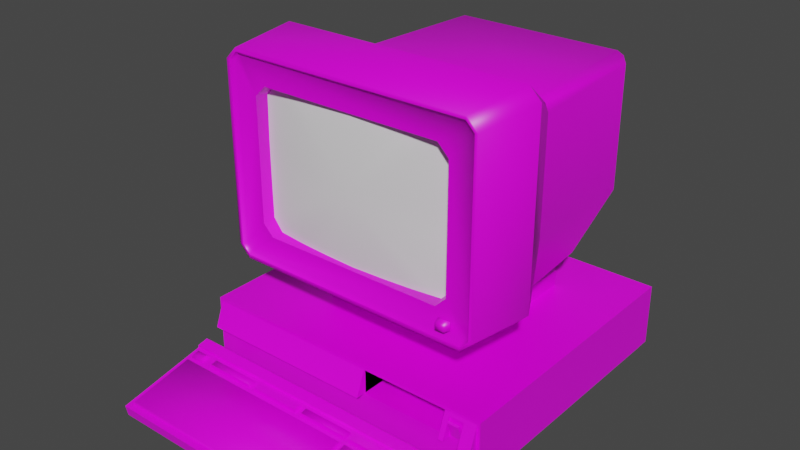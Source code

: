 # Source: 1980Computer.blend  (saved by Blender 2.91.10; exported with 4.5.12 LTS)
import bpy
from mathutils import Matrix  # noqa: F401  (used for matrix-valued properties, if any)

bpy.ops.wm.read_factory_settings(use_empty=True)
scene = bpy.context.scene
scene.name = 'Scene'

# ---- collections
col_collection = bpy.data.collections.new('Collection'); scene.collection.children.link(col_collection)

# ---- images (referenced by path relative to the original .blend; pixels are not part of the script)
import os
ASSET_DIR = os.environ.get("B2B_ASSET_DIR", "")  # directory of the original .blend (textures are referenced by path, not embedded)
HERE = os.path.dirname(os.path.abspath(__file__))  # packed textures are extracted next to this script under _unpacked/

def load_image(name, relpath, width, height, colorspace="sRGB"):
    """Load a texture the original file referenced (path relative to the .blend, or extracted next to this script)."""
    p = next((c for c in (os.path.join(HERE, relpath), os.path.join(ASSET_DIR, relpath)) if relpath and os.path.exists(c)), "")
    if p:
        img = bpy.data.images.load(p, check_existing=True)
        img.name = name
    else:  # same state as the original file: an image datablock whose file is absent (Cycles renders it pink)
        img = bpy.data.images.new(name, width, height)
        img.source = "FILE"
        img.filepath = "//" + (relpath or name)
    img.colorspace_settings.name = colorspace
    return img
img_1980computer_notcc0_png = load_image('1980Computer-notCC0.png', '1980Computer-notCC0.png', 1024, 1024, 'sRGB')

# ---- materials (node trees are filled in below, after node groups)
mat_material = bpy.data.materials.new('Material')
mat_material.alpha_threshold = 0.0
mat_material.use_transparent_shadow = False
mat_material.line_color = (0.0, 0.0, 0.0, 1.0)

# ---- material node trees
mat_material.use_nodes = True; mat_material.node_tree.nodes.clear()
_N = mat_material.node_tree.nodes; _L = mat_material.node_tree.links
n0 = _N.new('ShaderNodeOutputMaterial'); n0.name = 'Material Output'; n0.location = (300, 300)
n1 = _N.new('ShaderNodeBsdfPrincipled'); n1.name = 'Principled BSDF'; n1.location = (10, 300)
n1.distribution = 'GGX'
n1.subsurface_method = 'BURLEY'
n1.inputs[2].default_value = 0.4
n1.inputs[3].default_value = 1.45
n1.inputs[27].default_value = (0.0, 0.0, 0.0, 1.0)
n1.inputs[28].default_value = 1.0
n2 = _N.new('ShaderNodeTexImage'); n2.name = 'Image Texture'; n2.location = (-280, 279)
n2.image = img_1980computer_notcc0_png
_L.new(n1.outputs[0], n0.inputs[0])
_L.new(n2.outputs[0], n1.inputs[0])
n0.is_active_output = True

# ---- world
world_world = bpy.data.worlds.new('World'); scene.world = world_world
world_world.use_nodes = True; world_world.node_tree.nodes.clear()
_N = world_world.node_tree.nodes; _L = world_world.node_tree.links
n0 = _N.new('ShaderNodeOutputWorld'); n0.name = 'World Output'; n0.location = (300, 300)
n1 = _N.new('ShaderNodeBackground'); n1.name = 'Background'; n1.location = (10, 300)
n1.inputs[0].default_value = (0.05088, 0.05088, 0.05088, 1.0)
_L.new(n1.outputs[0], n0.inputs[0])
n0.is_active_output = True
world_world.color = (0.05088, 0.05088, 0.05088)
world_world.use_sun_shadow = False
world_world.sun_shadow_jitter_overblur = 0.0

# ---- meshes
me_1980keyboard = bpy.data.meshes.new('1980Keyboard')
me_1980keyboard.from_pydata([(0.221, -0.2706, 0.03739), (0.221, -0.2752, 0.0002295), (0.221, -0.2892, 0.03273), (0.2372, -0.2752, 0.0002295), (0.221, -0.2679, 0.002051), (0.2372, -0.2706, 0.03739), (0.2372, -0.2892, 0.03273), (0.2372, -0.2679, 0.002051), (0.2459, -0.291, 0.04786), (0.246, -0.2682, 0.05189), (0.2459, -0.2904, 0.05208), (-0.2594, -0.2907, 0.04786), (-0.2595, -0.4369, 0.01791), (0.2459, -0.4371, 0.01791), (-0.2594, -0.2901, 0.05208), (-0.2594, -0.268, 0.05189), (-0.2594, -0.2668, 0.03671), (0.07853, -0.3108, 0.04929), (0.06888, -0.3119, 0.04355), (-0.01565, -0.3107, 0.04929), (0.06889, -0.297, 0.04662), (-0.01564, -0.3002, 0.05144), (0.06662, -0.3003, 0.05144), (0.06661, -0.3108, 0.04929), (-0.01791, -0.3119, 0.04355), (-0.01791, -0.2969, 0.04662), (-0.02652, -0.3119, 0.04355), (-0.1133, -0.3118, 0.04355), (-0.111, -0.3107, 0.04928), (-0.111, -0.3002, 0.05144), (-0.02879, -0.3107, 0.04929), (-0.02652, -0.2969, 0.04662), (-0.02878, -0.3002, 0.05144), (-0.1133, -0.2969, 0.04662), (-0.1243, -0.3002, 0.05144), (-0.2066, -0.3001, 0.05144), (-0.2066, -0.3107, 0.04928), (-0.122, -0.2969, 0.04662), (-0.122, -0.3118, 0.04355), (-0.1243, -0.3107, 0.04929), (-0.2088, -0.3118, 0.04355), (-0.2088, -0.2968, 0.04662), (0.1426, -0.4278, 0.0198), (0.07621, -0.4277, 0.0198), (0.07848, -0.4266, 0.02554), (0.07848, -0.4096, 0.02902), (0.1404, -0.4096, 0.02902), (0.1007, -0.3876, 0.03354), (0.09841, -0.4063, 0.0242), (0.1426, -0.4063, 0.0242), (0.1403, -0.4266, 0.02554), (0.07622, -0.4063, 0.0242), (0.118, -0.4096, 0.02903), (0.1203, -0.3843, 0.02872), (0.118, -0.3876, 0.03354), (0.1203, -0.4063, 0.0242), (0.1007, -0.4096, 0.02903), (0.09842, -0.3843, 0.02872), (-0.2269, -0.2968, 0.04662), (-0.2509, -0.2968, 0.04662), (-0.2486, -0.2998, 0.0515), (-0.2269, -0.3118, 0.04355), (-0.2509, -0.3118, 0.04355), (-0.2486, -0.3109, 0.04923), (-0.2291, -0.3109, 0.04923), (-0.2291, -0.2999, 0.0515), (-0.2345, -0.2703, 0.03739), (-0.2345, -0.2677, 0.002051), (-0.2507, -0.2703, 0.03739), (0.246, -0.2728, 0.05568), (-0.2594, -0.2726, 0.05568), (0.246, -0.267, 0.0367), (0.2459, -0.4335, 0.000201), (-0.2507, -0.2677, 0.002051), (-0.2345, -0.275, 0.0002295), (-0.2507, -0.275, 0.0002295), (-0.2507, -0.289, 0.03273), (-0.2345, -0.289, 0.03273), (-0.2595, -0.4333, 0.000201), (0.1516, -0.4278, 0.0198), (0.1539, -0.3221, 0.04698), (0.2361, -0.4267, 0.02554), (0.1539, -0.4266, 0.02554), (0.2385, -0.3188, 0.04216), (0.1517, -0.3188, 0.04216), (0.2362, -0.3221, 0.04698), (0.2384, -0.4278, 0.0198), (-0.251, -0.4276, 0.0198), (0.06656, -0.4266, 0.02554), (0.06888, -0.3187, 0.04216), (-0.2509, -0.3186, 0.04216), (-0.2487, -0.3219, 0.04698), (0.06661, -0.322, 0.04698), (0.06882, -0.4277, 0.0198), (-0.2487, -0.4265, 0.02554), (0.1426, -0.3621, 0.03327), (0.07851, -0.3609, 0.039), (0.1404, -0.361, 0.039), (0.1404, -0.3221, 0.04698), (0.1427, -0.3188, 0.04216), (0.07626, -0.3187, 0.04215), (0.07853, -0.322, 0.04698), (0.07624, -0.3621, 0.03327), (0.1427, -0.312, 0.04355), (0.07627, -0.3119, 0.04355), (0.1404, -0.3003, 0.05144), (0.07854, -0.3003, 0.05144), (0.1404, -0.3108, 0.04929), (0.07627, -0.297, 0.04662), (0.1427, -0.297, 0.04662)], [], [(47, 57, 48, 56), (4, 0, 5, 7), (69, 10, 8, 9), (4, 7, 3, 1), (12, 78, 72, 13), (71, 9, 8), (72, 71, 8, 13), (76, 68, 73, 75), (15, 16, 11), (70, 15, 11, 14), (23, 19, 24, 18), (21, 19, 23, 22), (22, 23, 18, 20), (29, 28, 30, 32), (31, 33, 29, 32), (30, 28, 27, 26), (39, 36, 40, 38), (80, 82, 81, 85), (32, 30, 26, 31), (81, 82, 79, 86), (34, 39, 38, 37), (35, 36, 39, 34), (35, 41, 40, 36), (60, 65, 58, 59), (65, 64, 61, 58), (63, 60, 59, 62), (46, 50, 42, 49), (44, 50, 46, 52, 56, 45), (99, 100, 101, 98), (53, 57, 47, 54), (54, 52, 55, 53), (48, 51, 45, 56), (54, 47, 56, 52), (46, 49, 55, 52), (45, 51, 43, 44), (10, 69, 70, 14), (85, 81, 86, 83), (64, 63, 62, 61), (64, 65, 60, 63), (91, 90, 87, 94), (67, 73, 68, 66), (74, 77, 76, 75), (69, 9, 15, 70), (29, 33, 27, 28), (88, 94, 87, 93), (16, 71, 72, 78), (78, 12, 11, 16), (4, 1, 2, 0), (77, 74, 67, 66), (74, 75, 73, 67), (83, 84, 80, 85), (92, 88, 93, 89), (80, 84, 79, 82), (13, 8, 11, 12), (90, 91, 92, 89), (97, 96, 102, 95), (106, 17, 107, 105), (41, 35, 34, 37), (98, 97, 95, 99), (101, 100, 102, 96), (101, 96, 97, 98), (107, 17, 104, 103), (92, 91, 94, 88), (109, 108, 106, 105), (17, 106, 108, 104), (105, 107, 103, 109), (21, 25, 24, 19), (6, 3, 7, 5), (2, 1, 3, 6), (50, 44, 43, 42), (20, 25, 21, 22), (11, 8, 10, 14), (71, 16, 15, 9)])
me_1980keyboard.polygons.foreach_set('use_smooth', [True] * 73)
_k = set([(0, 4), (1, 2), (1, 3), (1, 4), (3, 6), (3, 7), (4, 7), (5, 7), (8, 9), (8, 11), (8, 13), (9, 15), (9, 69), (9, 71), (10, 14), (10, 69), (11, 12), (11, 14), (11, 15), (12, 13), (12, 78), (13, 72), (14, 70), (15, 16), (15, 70), (16, 71), (16, 78), (17, 104), (17, 106), (17, 107), (18, 20), (18, 23), (18, 24), (19, 23), (19, 24), (20, 25), (21, 22), (24, 25), (26, 27), (26, 30), (26, 31), (27, 28), (27, 33), (28, 29), (28, 30), (29, 32), (29, 33), (30, 32), (31, 32), (31, 33), (34, 35), (36, 39), (36, 40), (37, 38), (37, 41), (38, 39), (38, 40), (40, 41), (42, 43), (42, 49), (42, 50), (43, 44), (43, 51), (44, 45), (44, 50), (45, 51), (45, 56), (46, 50), (46, 52), (47, 54), (47, 56), (48, 51), (48, 57), (49, 55), (52, 54), (53, 55), (53, 57), (58, 59), (58, 61), (58, 65), (59, 62), (61, 62), (61, 64), (64, 65), (66, 67), (67, 73), (67, 74), (68, 73), (69, 70), (71, 72), (72, 78), (73, 75), (74, 75), (74, 77), (75, 76), (79, 82), (79, 84), (79, 86), (80, 82), (80, 84), (80, 85), (81, 82), (81, 85), (81, 86), (83, 84), (83, 85), (83, 86), (87, 90), (87, 93), (87, 94), (88, 93), (89, 90), (89, 92), (89, 93), (90, 91), (95, 97), (95, 99), (95, 102), (96, 97), (96, 102), (98, 99), (98, 101), (99, 100), (100, 101), (100, 102), (103, 104), (103, 107), (103, 109), (104, 108), (105, 106), (105, 109), (108, 109)])
me_1980keyboard.attributes.new('sharp_edge', 'BOOLEAN', 'EDGE').data.foreach_set('value', [ (min(e.vertices), max(e.vertices)) in _k for e in me_1980keyboard.edges])
_uv = me_1980keyboard.uv_layers.new(name='UVMap')
_uv.uv.foreach_set('vector', [0.3304, 0.899, 0.3304, 0.899, 0.3554, 0.899, 0.3554, 0.899, 0.333, 0.9462, 0.333, 0.9101, 0.3495, 0.9101, 0.3495, 0.9462, 0.37, 0.9847, 0.37, 0.9697, 0.375, 0.965, 0.375, 0.99, 0.333, 0.9462, 0.3495, 0.9462, 0.3495, 0.9538, 0.333, 0.9538, 0.39, 0.7675, 0.39, 0.7575, 0.99, 0.7575, 0.99, 0.7675, 0.385, 0.99, 0.375, 0.99, 0.375, 0.965, 0.39, 0.7675, 0.39, 0.9825, 0.375, 0.965, 0.375, 0.7675, 0.3137, 0.9134, 0.333, 0.9101, 0.333, 0.9462, 0.3254, 0.9475, 0.375, 0.99, 0.385, 0.99, 0.375, 0.965, 0.37, 0.9847, 0.375, 0.99, 0.375, 0.965, 0.37, 0.9697, 0.3554, 0.8928, 0.3304, 0.8928, 0.3304, 0.899, 0.3554, 0.899, 0.6775, 0.9362, 0.6775, 0.9175, 0.7775, 0.9175, 0.7775, 0.9363, 0.3554, 0.899, 0.3304, 0.899, 0.3304, 0.899, 0.3554, 0.899, 0.565, 0.9362, 0.565, 0.9175, 0.665, 0.9175, 0.665, 0.9363, 0.3554, 0.8928, 0.3304, 0.8928, 0.3304, 0.899, 0.3554, 0.899, 0.3554, 0.8928, 0.3304, 0.8928, 0.3304, 0.899, 0.3554, 0.899, 0.3554, 0.8928, 0.3304, 0.8928, 0.3304, 0.899, 0.3554, 0.899, 0.8775, 0.905, 0.8775, 0.78, 0.9775, 0.78, 0.9775, 0.905, 0.3554, 0.899, 0.3304, 0.899, 0.3304, 0.899, 0.3554, 0.899, 0.3554, 0.8928, 0.3304, 0.8928, 0.3304, 0.899, 0.3554, 0.899, 0.3304, 0.899, 0.3554, 0.899, 0.3554, 0.899, 0.3304, 0.899, 0.4525, 0.9363, 0.4525, 0.9175, 0.5525, 0.9175, 0.5525, 0.9363, 0.3304, 0.899, 0.3304, 0.899, 0.3554, 0.899, 0.3554, 0.899, 0.3554, 0.899, 0.3304, 0.899, 0.3304, 0.899, 0.3554, 0.899, 0.3304, 0.899, 0.3554, 0.899, 0.3554, 0.8928, 0.3304, 0.8928, 0.3554, 0.899, 0.3304, 0.899, 0.3304, 0.899, 0.3554, 0.899, 0.3554, 0.899, 0.3304, 0.899, 0.3304, 0.899, 0.3554, 0.899, 0.79, 0.78, 0.865, 0.78, 0.865, 0.805, 0.84, 0.805, 0.815, 0.805, 0.79, 0.805, 0.3304, 0.899, 0.3554, 0.899, 0.3554, 0.8928, 0.3304, 0.8928, 0.3304, 0.899, 0.3554, 0.899, 0.3554, 0.899, 0.3304, 0.899, 0.3554, 0.899, 0.3304, 0.899, 0.3304, 0.899, 0.3554, 0.899, 0.3304, 0.899, 0.3554, 0.899, 0.3554, 0.899, 0.3304, 0.899, 0.84, 0.83, 0.815, 0.83, 0.815, 0.805, 0.84, 0.805, 0.3304, 0.899, 0.3304, 0.899, 0.3554, 0.899, 0.3554, 0.899, 0.3304, 0.8928, 0.3304, 0.899, 0.3554, 0.899, 0.3554, 0.8928, 0.99, 0.9526, 0.99, 0.9709, 0.39, 0.9709, 0.39, 0.9526, 0.3554, 0.8928, 0.3304, 0.8928, 0.3304, 0.899, 0.3554, 0.899, 0.3554, 0.899, 0.3304, 0.899, 0.3304, 0.899, 0.3554, 0.899, 0.4275, 0.9175, 0.4275, 0.9363, 0.4025, 0.9363, 0.4025, 0.9175, 0.3304, 0.8928, 0.3304, 0.899, 0.3554, 0.899, 0.3554, 0.8928, 0.3495, 0.9462, 0.333, 0.9462, 0.333, 0.9101, 0.3495, 0.9101, 0.3495, 0.9538, 0.3495, 0.9899, 0.333, 0.9899, 0.333, 0.9538, 0.99, 0.9709, 0.99, 0.977, 0.39, 0.977, 0.39, 0.9709, 0.3304, 0.899, 0.3304, 0.899, 0.3554, 0.899, 0.3554, 0.899, 0.3554, 0.8928, 0.3304, 0.8928, 0.3304, 0.899, 0.3554, 0.899, 0.99, 0.7475, 0.39, 0.7475, 0.39, 0.538, 0.99, 0.538, 0.39, 0.7675, 0.375, 0.7675, 0.375, 0.965, 0.39, 0.9825, 0.333, 0.9462, 0.3254, 0.9475, 0.3137, 0.9134, 0.333, 0.9101, 0.3688, 0.9134, 0.3571, 0.9475, 0.3495, 0.9462, 0.3495, 0.9101, 0.3495, 0.9538, 0.333, 0.9538, 0.333, 0.9462, 0.3495, 0.9462, 0.3554, 0.8928, 0.3304, 0.8928, 0.3304, 0.899, 0.3554, 0.899, 0.3554, 0.8928, 0.3304, 0.8928, 0.3304, 0.899, 0.3554, 0.899, 0.3304, 0.8928, 0.3304, 0.899, 0.3554, 0.899, 0.3554, 0.8928, 0.99, 0.7675, 0.99, 0.9483, 0.39, 0.9483, 0.39, 0.7675, 0.3554, 0.899, 0.3554, 0.8928, 0.3304, 0.8928, 0.3304, 0.899, 0.3554, 0.8928, 0.3304, 0.8928, 0.3304, 0.899, 0.3554, 0.899, 0.79, 0.9363, 0.79, 0.9175, 0.865, 0.9175, 0.865, 0.9363, 0.3554, 0.899, 0.3554, 0.899, 0.3304, 0.899, 0.3304, 0.899, 0.3554, 0.899, 0.3304, 0.899, 0.3304, 0.899, 0.3554, 0.899, 0.3304, 0.8928, 0.3304, 0.899, 0.3554, 0.899, 0.3554, 0.8928, 0.865, 0.855, 0.865, 0.905, 0.79, 0.905, 0.79, 0.855, 0.3554, 0.8928, 0.3304, 0.8928, 0.3304, 0.899, 0.3554, 0.899, 0.7775, 0.905, 0.4025, 0.905, 0.4025, 0.78, 0.7775, 0.78, 0.3304, 0.899, 0.3554, 0.899, 0.3554, 0.899, 0.3304, 0.899, 0.3554, 0.899, 0.3304, 0.899, 0.3304, 0.899, 0.3554, 0.899, 0.3554, 0.8928, 0.3304, 0.8928, 0.3304, 0.899, 0.3554, 0.899, 0.3304, 0.899, 0.3304, 0.899, 0.3554, 0.899, 0.3554, 0.899, 0.3688, 0.9134, 0.3571, 0.9475, 0.3495, 0.9462, 0.3495, 0.9101, 0.333, 0.9899, 0.333, 0.9538, 0.3495, 0.9538, 0.3495, 0.9899, 0.3554, 0.8928, 0.3304, 0.8928, 0.3304, 0.899, 0.3554, 0.899, 0.3304, 0.899, 0.3554, 0.899, 0.3554, 0.899, 0.3304, 0.899, 0.39, 0.9483, 0.99, 0.9483, 0.99, 0.9526, 0.39, 0.9526, 0.99, 0.99, 0.39, 0.99, 0.39, 0.977, 0.99, 0.977])
me_1980keyboard.materials.append(mat_material)
me_1980keyboard.use_remesh_fix_poles = True
me_1980keyboard.use_remesh_preserve_attributes = False
me_1980keyboard.use_mirror_vertex_groups = False
me_1980keyboard.update()
me_1980keyboard.normals_split_custom_set([tuple(v) for v in zip(*[iter([-0.6075, 0.493, 0.6228, -0.6075, 0.493, 0.6228, -0.6076, 0.4929, 0.6228, -0.6076, 0.4929, 0.6228, 0.000461, 0.9973, 0.07407, 0.000461, 0.9973, 0.07407, 0.000461, 0.9973, 0.07407, 0.000461, 0.9973, 0.07407, 1.0, -0.000496, 3.497e-06, 0.7727, -0.6285, 0.08903, 0.6238, -0.7738, 0.1096, 1.0, -0.000496, 3.497e-06, 0.0001121, 0.2425, -0.9702, 0.0001121, 0.2425, -0.9702, 0.0001121, 0.2425, -0.9702, 0.0001121, 0.2425, -0.9702, -0.0004627, -0.9803, -0.1976, -0.0004627, -0.9803, -0.1976, -0.0004627, -0.9803, -0.1976, -0.0004627, -0.9803, -0.1976, 1.0, -0.0004799, 2.268e-06, 1.0, -0.000483, -5.491e-06, 1.0, -0.0004765, 1.084e-05, 1.0, -0.0004749, 1.482e-05, 1.0, -0.0004799, 2.268e-06, 1.0, -0.0004765, 1.084e-05, 1.0, -0.0004749, 1.482e-05, -1.0, 0.0005398, 1.352e-05, -1.0, 0.0005398, 1.352e-05, -1.0, 0.0005398, 1.352e-05, -1.0, 0.0005398, 1.352e-05, -1.0, 0.0004896, -2.743e-05, -1.0, 0.0004823, -1.754e-05, -1.0, 0.0004743, -6.613e-06, -1.0, 0.0004512, 0.0001008, -1.0, 0.0004512, 0.0001008, -1.0, 0.0004512, 0.0001008, -1.0, 0.0005461, 0.0001146, -0.0004655, -0.9809, 0.1945, -0.0004655, -0.9809, 0.1945, -0.0004655, -0.9809, 0.1945, -0.0004655, -0.9809, 0.1945, -0.4491, 0.2852, 0.8468, -0.6102, -0.1589, 0.7762, 0.61, -0.1594, 0.7762, 0.4494, 0.2847, 0.8468, 0.4494, 0.2847, 0.8468, 0.61, -0.1594, 0.7762, 0.9218, -0.07834, 0.3798, 0.6079, 0.4924, 0.6229, -0.0001088, -0.2008, 0.9796, -0.0001088, -0.2008, 0.9796, -0.0001088, -0.2008, 0.9796, -0.0001088, -0.2008, 0.9796, 0.0003685, 0.8251, 0.565, 0.0003685, 0.8251, 0.565, 0.0003685, 0.8251, 0.565, 0.0003685, 0.8251, 0.565, -0.0004603, -0.9809, 0.1946, -0.0004603, -0.9809, 0.1946, -0.0004603, -0.9809, 0.1946, -0.0003921, -0.9809, 0.1947, -0.0004654, -0.9809, 0.1945, -0.0004654, -0.9809, 0.1945, -0.0004654, -0.9809, 0.1945, -0.0004654, -0.9809, 0.1945, -9.402e-05, -0.2009, 0.9796, -9.402e-05, -0.2009, 0.9796, -9.402e-05, -0.2009, 0.9796, -9.402e-05, -0.2009, 0.9796, 0.9218, -0.07835, 0.3798, 0.9218, -0.07835, 0.3798, 0.9218, -0.07829, 0.3797, 0.9218, -0.07835, 0.3798, -0.000463, -0.9809, 0.1945, -0.000463, -0.9809, 0.1945, -0.000463, -0.9809, 0.1945, -0.000463, -0.9809, 0.1945, 0.4494, 0.2847, 0.8468, 0.61, -0.1594, 0.7762, 0.9218, -0.07832, 0.3797, 0.6079, 0.4924, 0.6228, -0.4491, 0.2851, 0.8467, -0.6102, -0.1589, 0.7762, 0.61, -0.1594, 0.7762, 0.4494, 0.2847, 0.8468, -0.4491, 0.2851, 0.8467, -0.6075, 0.493, 0.6228, -0.9219, -0.07746, 0.3797, -0.6102, -0.1589, 0.7762, -0.4475, 0.3051, 0.8406, 0.0002224, 0.4629, 0.8864, 0.0002978, 0.8501, 0.5266, -0.6241, 0.5006, 0.6, 0.9218, -0.07833, 0.3797, 0.9218, -0.07833, 0.3797, 0.9218, -0.07833, 0.3797, 0.9217, -0.07825, 0.3799, -0.4479, -0.6109, 0.6528, -0.4475, 0.3051, 0.8406, -0.6241, 0.5006, 0.6, -0.6246, -0.6957, 0.3547, 0.608, 0.4923, 0.6229, 0.9217, -0.07829, 0.3798, 0.9217, -0.07829, 0.3798, 0.608, 0.4924, 0.6229, -0.0001147, -0.2009, 0.9796, -0.0001147, -0.2009, 0.9796, -0.0001147, -0.2009, 0.9796, -0.000113, -0.2008, 0.9796, -0.000113, -0.2008, 0.9796, -0.0001147, -0.2009, 0.9796, 0.0003695, 0.8251, 0.5649, 0.0003695, 0.8251, 0.5649, 0.0003695, 0.8251, 0.5649, 0.0003695, 0.8251, 0.5649, 0.608, 0.4924, 0.6228, -0.6075, 0.493, 0.6228, -0.6075, 0.493, 0.6228, 0.608, 0.4924, 0.6228, 0.608, 0.4924, 0.6228, 0.608, 0.4924, 0.6228, 0.608, 0.4923, 0.6228, 0.608, 0.4924, 0.6228, -0.6076, 0.4929, 0.6228, 0.0001979, 0.8251, 0.565, 0.0001979, 0.8251, 0.565, -0.6076, 0.4929, 0.6228, -0.0001095, -0.2008, 0.9796, -0.0001095, -0.2008, 0.9796, -0.000113, -0.2008, 0.9796, -0.000113, -0.2008, 0.9796, 0.608, 0.4923, 0.6229, 0.608, 0.4924, 0.6229, 0.608, 0.4923, 0.6228, 0.608, 0.4924, 0.6228, -0.9218, -0.07746, 0.3797, -0.9218, -0.07746, 0.3797, -0.9218, -0.07746, 0.3797, -0.9218, -0.07746, 0.3797, -9.449e-05, -0.2009, 0.9796, -9.449e-05, -0.2009, 0.9796, -9.449e-05, -0.2009, 0.9796, 1.285e-06, -0.2009, 0.9796, 0.9217, -0.07832, 0.3798, 0.9217, -0.07832, 0.3798, 0.9217, -0.07832, 0.3798, 0.9217, -0.07832, 0.3798, -0.000358, -0.7744, 0.6327, -0.4479, -0.6109, 0.6528, -0.6246, -0.6957, 0.3547, -0.0004532, -0.9887, 0.1498, -0.000358, -0.7744, 0.6327, 0.0002224, 0.4629, 0.8864, -0.4475, 0.3051, 0.8406, -0.4479, -0.6109, 0.6528, -0.4491, 0.2852, 0.8468, -0.9218, -0.07744, 0.3798, -0.9218, -0.07744, 0.3798, -0.4495, -0.595, 0.6663, 0.0004592, 0.9973, 0.07407, 0.0004592, 0.9973, 0.07407, 0.0004592, 0.9973, 0.07407, 0.0004592, 0.9973, 0.07407, -0.0004545, -0.9186, -0.3952, -0.0004545, -0.9186, -0.3952, -0.0004545, -0.9186, -0.3952, -0.0004545, -0.9186, -0.3952, 0.0003013, 0.6397, 0.7686, 0.0003013, 0.6397, 0.7686, 0.0003013, 0.6397, 0.7686, 0.0003013, 0.6397, 0.7686, -0.9218, -0.07743, 0.3798, -0.9218, -0.07743, 0.3798, -0.9218, -0.07743, 0.3798, -0.9218, -0.07743, 0.3798, 0.4489, -0.5954, 0.6663, -0.4495, -0.595, 0.6663, -0.0004622, -0.9809, 0.1946, -0.0004622, -0.9809, 0.1946, 0.0001007, 0.2142, -0.9768, 0.0001007, 0.2142, -0.9768, 0.0001007, 0.2142, -0.9768, 0.0001007, 0.2142, -0.9768, -1.0, 0.0004705, -1.53e-06, -1.0, 0.0004705, -1.53e-06, -1.0, 0.0004743, -6.613e-06, -1.0, 0.0004823, -1.754e-05, -1.0, 0.0004637, -4.439e-06, -1.0, 0.0004637, -4.439e-06, -1.0, 0.0004637, -4.439e-06, -1.0, 0.0004637, -4.439e-06, 1.0, -0.0004969, -1.864e-05, 1.0, -0.0004969, -1.864e-05, 1.0, -0.0004969, -1.864e-05, 1.0, -0.0004969, -1.864e-05, 0.0001197, 0.2425, -0.9702, 0.0001197, 0.2425, -0.9702, 0.0001197, 0.2425, -0.9702, 0.0001197, 0.2425, -0.9702, 0.0003775, 0.8251, 0.565, 0.000246, 0.8251, 0.5649, 0.0003775, 0.8251, 0.565, 0.0003775, 0.8251, 0.565, 0.4494, 0.2847, 0.8468, 0.4489, -0.5954, 0.6663, 0.9218, -0.07831, 0.3798, 0.9218, -0.07831, 0.3798, -0.9219, -0.07742, 0.3797, -0.9219, -0.07731, 0.3796, -0.9219, -0.07742, 0.3797, -0.9219, -0.07742, 0.3797, -9.46e-05, -0.2009, 0.9796, -9.46e-05, -0.2009, 0.9796, -9.46e-05, -0.2009, 0.9796, -9.46e-05, -0.2009, 0.9796, 0.0003829, 0.8251, 0.5649, -0.4491, 0.2852, 0.8468, 0.4494, 0.2847, 0.8468, 0.0003829, 0.8251, 0.5649, -0.0004587, -0.9809, 0.1945, -0.0004587, -0.9809, 0.1945, -0.0004587, -0.9809, 0.1945, -0.0004587, -0.9809, 0.1945, -0.0001052, -0.2009, 0.9796, -0.0001052, -0.2009, 0.9796, 0.61, -0.1596, 0.7762, 0.6101, -0.1596, 0.7761, -0.6075, 0.493, 0.6228, -0.4491, 0.2851, 0.8467, 0.4494, 0.2847, 0.8468, 0.6079, 0.4924, 0.6228, 0.61, -0.1594, 0.7762, 0.61, -0.1594, 0.7762, 0.9217, -0.07832, 0.3798, 0.9217, -0.07832, 0.3798, -0.6102, -0.1588, 0.7761, -0.9219, -0.07743, 0.3797, -0.9219, -0.07743, 0.3797, -0.6102, -0.1588, 0.7762, -0.6102, -0.1588, 0.7761, -0.6102, -0.1588, 0.7762, 0.61, -0.1594, 0.7762, 0.61, -0.1594, 0.7762, -0.0004587, -0.9809, 0.1945, -0.0004587, -0.9809, 0.1945, -0.0004587, -0.9809, 0.1945, -0.0004587, -0.9809, 0.1945, 0.4494, 0.2847, 0.8468, -0.4491, 0.2852, 0.8468, -0.4495, -0.595, 0.6663, 0.4489, -0.5954, 0.6663, 0.0003699, 0.8251, 0.5649, -0.6075, 0.4929, 0.6228, -0.6075, 0.493, 0.6228, 0.0003699, 0.8251, 0.5649, -0.9218, -0.07742, 0.3797, -0.6075, 0.493, 0.6228, -0.6075, 0.4929, 0.6228, -0.9218, -0.07742, 0.3797, 0.6101, -0.1596, 0.7761, 0.61, -0.1596, 0.7762, 0.9218, -0.07843, 0.3797, 0.9218, -0.07843, 0.3797, -0.4491, 0.2852, 0.8468, -0.6075, 0.4929, 0.6228, -0.9218, -0.07746, 0.3797, -0.6102, -0.1589, 0.7762, 1.0, -0.000463, 4.439e-06, 1.0, -0.000463, 4.439e-06, 1.0, -0.000463, 4.439e-06, 1.0, -0.000463, 4.439e-06, -0.0004229, -0.9186, -0.3953, -0.0004229, -0.9186, -0.3953, -0.0004229, -0.9186, -0.3953, -0.0004229, -0.9186, -0.3953, -0.0004613, -0.9809, 0.1945, -0.0004613, -0.9809, 0.1945, -0.0004613, -0.9809, 0.1945, -0.0004613, -0.9809, 0.1945, 0.6079, 0.4924, 0.6229, -0.6075, 0.4929, 0.6228, -0.4491, 0.2852, 0.8468, 0.4494, 0.2847, 0.8468, -0.0004663, -0.9901, 0.1403, 0.6238, -0.7738, 0.1096, 0.7727, -0.6285, 0.08903, -0.0004617, -0.9901, 0.1402, 0.0004689, 0.9968, 0.08022, 0.0004689, 0.9968, 0.08022, 0.0004689, 0.9968, 0.08022, 0.0004689, 0.9968, 0.08022])] * 3)])
me_1980monitor = bpy.data.meshes.new('1980Monitor')
me_1980monitor.from_pydata([(0.1494, 0.2391, 0.4746), (-0.1482, 0.2391, 0.4746), (0.1659, -0.1901, 0.2726), (0.1523, -0.219, 0.2504), (0.1792, -0.109, 0.1939), (0.2098, -0.109, 0.1939), (0.1523, -0.219, 0.4855), (-0.1471, -0.1916, 0.4815), (0.1702, -0.219, 0.4676), (0.1659, -0.19, 0.4634), (0.1675, -0.2006, 0.3966), (0.1675, -0.2004, 0.3396), (-0.1511, -0.219, 0.2504), (0.1483, -0.1921, 0.2544), (-0.1663, -0.2006, 0.3966), (-0.1648, -0.19, 0.4634), (-0.169, -0.219, 0.4676), (-0.1663, -0.2004, 0.3396), (-0.1648, -0.1901, 0.2726), (-0.207, -0.219, 0.2228), (-0.169, -0.219, 0.2683), (-0.1511, -0.219, 0.4855), (0.1702, -0.219, 0.2683), (0.2082, -0.219, 0.2228), (0.1978, -0.219, 0.2125), (0.000592, 0.002177, 0.1516), (0.1077, 0.1078, 0.1766), (0.1077, -0.1034, 0.1766), (0.2125, -0.2254, 0.2222), (0.2184, -0.2254, 0.5145), (0.2125, -0.2254, 0.5137), (0.1984, -0.2254, 0.5278), (-0.1972, -0.2254, 0.5278), (-0.198, -0.2254, 0.5338), (-0.1972, -0.2254, 0.2082), (-0.198, -0.2254, 0.2022), (-0.2172, -0.2254, 0.2215), (-0.2113, -0.2254, 0.2222), (-0.2172, -0.2254, 0.5145), (-0.2113, -0.2254, 0.5137), (-0.207, -0.219, 0.5132), (-0.1966, -0.219, 0.5235), (0.1978, -0.219, 0.5235), (0.2082, -0.219, 0.5132), (0.1077, 0.1078, 0.1939), (-0.1471, -0.1921, 0.2544), (0.1483, -0.1916, 0.4815), (0.1984, -0.2254, 0.2082), (-0.1966, -0.219, 0.2125), (-0.2086, -0.109, 0.1939), (0.1599, 0.1152, 0.1939), (-0.151, 0.2391, 0.2565), (-0.1722, -0.0112, 0.4805), (-0.2086, -0.109, 0.542), (-0.1595, -0.0112, 0.4864), (0.1607, -0.0112, 0.4864), (0.2098, -0.109, 0.542), (0.1733, -0.0112, 0.4805), (0.2293, -0.109, 0.5222), (0.2293, -0.109, 0.2138), (0.1792, -0.01215, 0.2734), (0.1792, -0.0112, 0.4679), (-0.1537, 0.2305, 0.4807), (-0.1428, 0.2305, 0.4864), (0.1439, 0.2305, 0.4864), (0.1548, 0.2305, 0.4807), (0.1599, 0.2305, 0.4685), (0.1599, 0.2301, 0.2599), (0.1792, -0.02714, 0.2492), (0.1992, -0.2254, 0.2022), (0.2184, -0.2254, 0.2215), (0.1992, -0.2254, 0.5338), (-0.178, -0.02714, 0.2492), (-0.178, -0.109, 0.1939), (-0.178, -0.01215, 0.2734), (-0.2281, -0.109, 0.2138), (-0.2281, -0.109, 0.5222), (-0.178, -0.0112, 0.4679), (-0.1587, 0.1152, 0.1939), (-0.1587, 0.2301, 0.2599), (-0.1587, 0.2305, 0.4685), (0.1522, 0.2391, 0.2565), (0.1764, -0.2303, 0.2242), (0.1764, -0.2303, 0.2349), (0.1613, -0.2303, 0.2242), (0.1613, -0.2303, 0.2349), (0.1789, -0.2199, 0.2366), (0.1588, -0.2199, 0.2366), (0.1789, -0.2199, 0.2225), (0.1588, -0.2199, 0.2225), (0.1077, -0.1034, 0.1939), (-0.1065, -0.1034, 0.1939), (-0.1065, 0.1078, 0.1766), (-0.1065, -0.1034, 0.1766), (-0.1065, 0.1078, 0.1939), (0.07174, -0.06745, 0.1747), (0.0171, -0.08567, 0.1443), (0.0171, -0.08567, 0.1747), (-0.01592, -0.08567, 0.1443), (-0.01592, -0.08567, 0.1747), (-0.07055, -0.06745, 0.1747), (-0.07055, 0.07484, 0.1443), (0.07174, 0.07484, 0.1443), (0.07174, 0.07484, 0.1747), (0.07174, -0.06745, 0.1443), (-0.07055, -0.06745, 0.1443), (-0.07055, 0.07484, 0.1747), (0.1245, 0.1327, 0.1424), (0.1245, -0.1218, 0.1424), (0.1235, 0.1316, 0.1148), (0.1235, -0.1208, 0.1148), (-0.1299, -0.1218, 0.1424), (-0.1289, -0.1208, 0.1148), (-0.1299, 0.1327, 0.1424), (-0.1289, 0.1316, 0.1148), (0.0005921, -0.1903, 0.368), (0.1792, -0.109, 0.1939)], [], [(1, 63, 64), (4, 5, 116), (13, 45, 12, 3), (7, 46, 6, 21), (7, 21, 16, 15), (17, 14, 15, 16, 20, 18), (6, 42, 41, 21), (23, 43, 8, 22), (6, 8, 43, 42), (24, 23, 22, 3), (16, 40, 19, 20), (48, 12, 20, 19), (26, 27, 25), (44, 90, 27, 26), (27, 90, 91, 93), (94, 92, 93, 91), (28, 47, 69, 70), (29, 70, 59), (30, 29, 71, 31), (30, 28, 70, 29), (34, 37, 36, 35), (76, 75, 36), (38, 39, 32, 33), (34, 48, 19, 37), (48, 24, 3, 12), (39, 40, 41, 32), (32, 41, 31), (41, 42, 31), (30, 31, 42, 43), (40, 39, 37, 19), (28, 23, 24, 47), (20, 12, 45, 18), (46, 9, 8, 6), (41, 40, 16, 21), (24, 48, 47), (48, 34, 47), (73, 78, 50, 4), (69, 35, 73, 116), (54, 52, 53), (53, 33, 71), (57, 55, 56), (56, 58, 57), (56, 55, 54), (59, 60, 58), (61, 57, 58), (60, 61, 58), (62, 80, 77), (67, 66, 61), (66, 65, 57), (63, 54, 55), (74, 77, 80), (5, 69, 116), (59, 5, 68), (67, 68, 50), (68, 4, 50), (68, 5, 4), (60, 68, 67), (5, 59, 70), (43, 23, 28, 30), (58, 56, 71), (37, 39, 38, 36), (72, 73, 49), (72, 49, 75), (72, 74, 79), (35, 36, 75), (33, 32, 31, 71), (75, 76, 74), (38, 33, 53), (76, 77, 74), (52, 77, 76), (52, 76, 53), (73, 72, 78), (72, 79, 78), (81, 50, 78), (26, 25, 92), (51, 78, 79), (63, 62, 52), (1, 62, 63), (1, 51, 79), (65, 64, 55), (0, 65, 66), (65, 0, 64), (62, 1, 80), (50, 81, 67), (85, 87, 89, 84), (83, 82, 88, 86), (87, 85, 83, 86), (82, 84, 89, 88), (93, 92, 25), (92, 94, 44, 26), (103, 95, 104, 102), (99, 100, 105, 98), (100, 106, 101, 105), (96, 104, 95, 97), (97, 99, 98, 96), (47, 34, 35, 69), (111, 112, 110, 108), (60, 59, 68), (106, 103, 102, 101), (107, 113, 111, 108), (109, 114, 113, 107), (114, 112, 111, 113), (74, 72, 75), (81, 0, 66), (0, 81, 51), (115, 14, 17), (115, 2, 11), (115, 15, 14), (17, 18, 115), (11, 10, 115), (9, 115, 10), (13, 115, 45), (7, 115, 46), (2, 115, 13), (115, 18, 45), (7, 15, 115), (22, 8, 9, 10, 11, 2), (46, 115, 9), (22, 2, 13, 3), (27, 93, 25), (108, 110, 109, 107), (35, 49, 73), (73, 4, 116), (83, 85, 84, 82), (51, 81, 78), (1, 0, 51), (0, 1, 64), (64, 63, 55), (53, 56, 54), (79, 74, 80), (52, 62, 77), (54, 63, 52), (80, 1, 79), (67, 81, 66), (61, 66, 57), (57, 65, 55), (60, 67, 61), (58, 29, 59), (29, 58, 71), (56, 53, 71), (38, 76, 36), (76, 38, 53), (49, 35, 75), (69, 5, 70)])
me_1980monitor.polygons.foreach_set('use_smooth', [True] * 144)
_k = set([(2, 11), (2, 13), (3, 12), (3, 22), (4, 5), (4, 50), (4, 68), (4, 73), (5, 59), (5, 116), (6, 8), (6, 21), (7, 15), (7, 46), (8, 22), (9, 10), (9, 46), (10, 11), (12, 20), (13, 45), (14, 15), (14, 17), (16, 20), (16, 21), (17, 18), (18, 45), (26, 27), (26, 92), (27, 93), (28, 30), (28, 47), (30, 31), (31, 32), (32, 39), (34, 37), (34, 47), (37, 39), (49, 73), (49, 75), (50, 67), (50, 78), (51, 79), (51, 81), (52, 54), (52, 77), (53, 56), (53, 76), (54, 55), (55, 57), (56, 58), (57, 61), (58, 59), (60, 61), (60, 68), (62, 63), (62, 80), (63, 64), (64, 65), (65, 66), (66, 67), (67, 81), (72, 73), (72, 74), (73, 78), (73, 116), (74, 77), (75, 76), (78, 79), (79, 80), (86, 87), (86, 88), (87, 89), (88, 89), (92, 93), (107, 108), (107, 109), (107, 113), (108, 110), (108, 111), (111, 112), (111, 113), (113, 114)])
me_1980monitor.attributes.new('sharp_edge', 'BOOLEAN', 'EDGE').data.foreach_set('value', [ (min(e.vertices), max(e.vertices)) in _k for e in me_1980monitor.edges])
_uv = me_1980monitor.uv_layers.new(name='UVMap')
_uv.uv.foreach_set('vector', [0.265, 0.5479, 0.265, 0.5387, 0.515, 0.5388, 0.825, 0.305, 0.825, 0.315, 0.825, 0.305, 0.955, 0.35, 0.825, 0.35, 0.825, 0.34, 0.9548, 0.34, 0.825, 0.435, 0.955, 0.435, 0.955, 0.445, 0.825, 0.445, 0.99, 0.21, 0.97, 0.21, 0.97, 0.2, 0.99, 0.2, 0.825, 0.3794, 0.825, 0.4045, 0.825, 0.435, 0.815, 0.4351, 0.815, 0.35, 0.825, 0.35, 0.955, 0.445, 0.975, 0.46, 0.805, 0.46, 0.825, 0.445, 0.98, 0.325, 0.98, 0.455, 0.9651, 0.4349, 0.9649, 0.35, 0.955, 0.445, 0.9651, 0.4349, 0.98, 0.455, 0.975, 0.46, 0.975, 0.32, 0.98, 0.325, 0.9649, 0.35, 0.9548, 0.34, 0.815, 0.4351, 0.7999, 0.455, 0.8001, 0.325, 0.815, 0.35, 0.805, 0.32, 0.825, 0.34, 0.815, 0.35, 0.8001, 0.325, 0.74, 0.11, 0.67, 0.11, 0.705, 0.075, 0.74, 0.12, 0.67, 0.12, 0.67, 0.11, 0.74, 0.11, 0.67, 0.11, 0.66, 0.11, 0.66, 0.04, 0.67, 0.04, 0.74, 0.03, 0.74, 0.04, 0.67, 0.04, 0.67, 0.03, 0.02453, 0.1918, 0.01002, 0.1918, 0.01035, 0.1982, 0.02956, 0.1982, 0.2266, 0.1985, 0.02956, 0.1982, 0.05363, 0.2768, 0.2307, 0.1917, 0.2266, 0.1985, 0.2456, 0.1985, 0.2436, 0.1917, 0.2307, 0.1917, 0.02453, 0.1918, 0.02956, 0.1982, 0.2266, 0.1985, 0.01002, 0.1918, 0.02453, 0.1918, 0.02956, 0.1982, 0.01035, 0.1982, 0.2287, 0.2736, 0.05363, 0.2768, 0.02956, 0.1982, 0.2266, 0.1985, 0.2307, 0.1917, 0.2436, 0.1917, 0.2456, 0.1985, 0.01002, 0.1918, 0.009016, 0.1869, 0.02054, 0.1869, 0.02453, 0.1918, 0.805, 0.32, 0.975, 0.32, 0.9548, 0.34, 0.825, 0.34, 0.2307, 0.1917, 0.2335, 0.1866, 0.2425, 0.1866, 0.2436, 0.1917, 0.2436, 0.1917, 0.2425, 0.1866, 0.534, 0.1917, 0.2425, 0.1866, 0.5349, 0.1866, 0.534, 0.1917, 0.2307, 0.1917, 0.2436, 0.1917, 0.2425, 0.1866, 0.2335, 0.1866, 0.2335, 0.1866, 0.2307, 0.1917, 0.02453, 0.1918, 0.02054, 0.1869, 0.02453, 0.1918, 0.02054, 0.1869, 0.009016, 0.1869, 0.01002, 0.1918, 0.97, 0.25, 0.97, 0.23, 0.99, 0.23, 0.99, 0.25, 0.97, 0.28, 0.97, 0.27, 0.98, 0.27, 0.98, 0.28, 0.805, 0.46, 0.7999, 0.455, 0.815, 0.4351, 0.825, 0.445, 0.785, 0.3, 0.785, 0.21, 0.79, 0.305, 0.785, 0.21, 0.79, 0.205, 0.79, 0.305, 0.825, 0.205, 0.89, 0.21, 0.89, 0.3, 0.825, 0.305, 0.795, 0.31, 0.795, 0.2, 0.825, 0.205, 0.825, 0.305, 0.265, 0.3546, 0.26, 0.3544, 0.255, 0.2721, 0.255, 0.2721, 0.2456, 0.1985, 0.5312, 0.1985, 0.26, 0.3544, 0.265, 0.3546, 0.255, 0.2724, 0.255, 0.2724, 0.2287, 0.2736, 0.26, 0.3544, 0.52, 0.2724, 0.515, 0.3549, 0.265, 0.3546, 0.05363, 0.2768, 0.1079, 0.3549, 0.2287, 0.2736, 0.25, 0.3555, 0.255, 0.3546, 0.2287, 0.2736, 0.1079, 0.3549, 0.25, 0.3555, 0.2287, 0.2736, 0.255, 0.5391, 0.25, 0.5395, 0.25, 0.3555, 0.1078, 0.5391, 0.25, 0.5395, 0.25, 0.3555, 0.25, 0.5395, 0.255, 0.5391, 0.255, 0.3546, 0.265, 0.5387, 0.265, 0.3546, 0.515, 0.3549, 0.1079, 0.3549, 0.25, 0.3555, 0.25, 0.5395, 0.825, 0.315, 0.795, 0.31, 0.825, 0.305, 0.05363, 0.2768, 0.0346, 0.284, 0.08379, 0.3457, 0.1078, 0.5391, 0.08379, 0.3457, 0.05072, 0.4625, 0.08379, 0.3457, 0.02865, 0.3009, 0.05072, 0.4625, 0.08379, 0.3457, 0.0346, 0.284, 0.02865, 0.3009, 0.09893, 0.3543, 0.08379, 0.3457, 0.1078, 0.5391, 0.0346, 0.284, 0.05363, 0.2768, 0.02956, 0.1982, 0.2335, 0.1866, 0.02054, 0.1869, 0.02453, 0.1918, 0.2307, 0.1917, 0.2287, 0.2736, 0.255, 0.2724, 0.2456, 0.1985, 0.02453, 0.1918, 0.2307, 0.1917, 0.2266, 0.1985, 0.02956, 0.1982, 0.08379, 0.3457, 0.02865, 0.3009, 0.0346, 0.284, 0.08379, 0.3457, 0.0346, 0.284, 0.05363, 0.2768, 0.08379, 0.3457, 0.09893, 0.3543, 0.1078, 0.5391, 0.01035, 0.1982, 0.02956, 0.1982, 0.05363, 0.2768, 0.2456, 0.1985, 0.2436, 0.1917, 0.534, 0.1917, 0.5312, 0.1985, 0.05363, 0.2768, 0.2287, 0.2736, 0.1079, 0.3549, 0.2266, 0.1985, 0.2456, 0.1985, 0.255, 0.2721, 0.2287, 0.2736, 0.25, 0.3555, 0.1079, 0.3549, 0.255, 0.3546, 0.25, 0.3555, 0.2287, 0.2736, 0.255, 0.3546, 0.2287, 0.2736, 0.255, 0.2721, 0.02865, 0.3009, 0.08379, 0.3457, 0.05072, 0.4625, 0.08379, 0.3457, 0.1078, 0.5391, 0.05072, 0.4625, 0.925, 0.3, 0.89, 0.3, 0.89, 0.21, 0.74, 0.11, 0.705, 0.075, 0.74, 0.04, 0.1051, 0.5478, 0.05072, 0.4625, 0.1078, 0.5391, 0.265, 0.5387, 0.26, 0.5388, 0.26, 0.3544, 0.265, 0.5479, 0.26, 0.5388, 0.265, 0.5387, 0.25, 0.5482, 0.1051, 0.5478, 0.1078, 0.5391, 0.26, 0.5388, 0.265, 0.5387, 0.265, 0.3546, 0.25, 0.5482, 0.255, 0.5391, 0.25, 0.5395, 0.26, 0.5388, 0.265, 0.5479, 0.265, 0.5387, 0.255, 0.5391, 0.25, 0.5482, 0.25, 0.5395, 0.05072, 0.4625, 0.1051, 0.5478, 0.1078, 0.5391, 0.74, 0.16, 0.735, 0.16, 0.735, 0.15, 0.74, 0.15, 0.75, 0.16, 0.75, 0.15, 0.755, 0.15, 0.755, 0.16, 0.74, 0.165, 0.74, 0.16, 0.75, 0.16, 0.75, 0.165, 0.75, 0.15, 0.74, 0.15, 0.74, 0.145, 0.75, 0.145, 0.67, 0.04, 0.74, 0.04, 0.705, 0.075, 0.74, 0.04, 0.75, 0.04, 0.75, 0.11, 0.74, 0.11, 0.79, 0.17, 0.84, 0.17, 0.84, 0.18, 0.79, 0.18, 0.88, 0.17, 0.9, 0.17, 0.9, 0.18, 0.88, 0.18, 0.9, 0.17, 0.95, 0.17, 0.95, 0.18, 0.9, 0.18, 0.86, 0.18, 0.84, 0.18, 0.84, 0.17, 0.86, 0.17, 0.86, 0.17, 0.88, 0.17, 0.88, 0.18, 0.86, 0.18, 0.79, 0.305, 0.79, 0.205, 0.795, 0.2, 0.795, 0.31, 0.88, 0.13, 0.87, 0.13, 0.87, 0.03, 0.88, 0.03, 0.09893, 0.3543, 0.05363, 0.2768, 0.08379, 0.3457, 0.95, 0.17, 1.0, 0.17, 1.0, 0.18, 0.95, 0.18, 0.98, 0.03, 0.98, 0.13, 0.88, 0.13, 0.88, 0.03, 0.99, 0.03, 0.99, 0.13, 0.98, 0.13, 0.98, 0.03, 0.98, 0.14, 0.88, 0.14, 0.88, 0.13, 0.98, 0.13, 0.09893, 0.3543, 0.08379, 0.3457, 0.05363, 0.2768, 0.1051, 0.5478, 0.25, 0.5482, 0.25, 0.5395, 0.515, 0.555, 0.515, 0.735, 0.265, 0.735, 0.8715, 0.53, 0.795, 0.545, 0.795, 0.515, 0.8715, 0.53, 0.945, 0.485, 0.945, 0.515, 0.8715, 0.53, 0.795, 0.575, 0.795, 0.545, 0.795, 0.515, 0.795, 0.485, 0.8715, 0.53, 0.945, 0.515, 0.945, 0.545, 0.8715, 0.53, 0.945, 0.575, 0.8715, 0.53, 0.945, 0.545, 0.94, 0.48, 0.8715, 0.53, 0.8, 0.48, 0.8, 0.58, 0.8715, 0.53, 0.94, 0.58, 0.945, 0.485, 0.8715, 0.53, 0.94, 0.48, 0.8715, 0.53, 0.795, 0.485, 0.8, 0.48, 0.8, 0.58, 0.795, 0.575, 0.8715, 0.53, 0.9649, 0.35, 0.9651, 0.4349, 0.955, 0.435, 0.955, 0.4046, 0.955, 0.3795, 0.955, 0.35, 0.94, 0.58, 0.8715, 0.53, 0.945, 0.575, 0.98, 0.31, 0.97, 0.31, 0.97, 0.3, 0.98, 0.3, 0.67, 0.11, 0.67, 0.04, 0.705, 0.075, 0.88, 0.03, 0.88, 0.02001, 0.98, 0.01999, 0.98, 0.03, 0.795, 0.2, 0.825, 0.195, 0.825, 0.205, 0.825, 0.205, 0.825, 0.305, 0.825, 0.305, 0.75, 0.16, 0.74, 0.16, 0.74, 0.15, 0.75, 0.15, 0.925, 0.21, 0.925, 0.3, 0.89, 0.21, 0.265, 0.555, 0.515, 0.555, 0.265, 0.735, 0.515, 0.5479, 0.265, 0.5479, 0.515, 0.5388, 0.515, 0.5388, 0.265, 0.5387, 0.515, 0.3549, 0.255, 0.2721, 0.52, 0.2724, 0.265, 0.3546, 0.1078, 0.5391, 0.1079, 0.3549, 0.25, 0.5395, 0.255, 0.3546, 0.255, 0.5391, 0.25, 0.3555, 0.265, 0.3546, 0.265, 0.5387, 0.26, 0.3544, 0.25, 0.5395, 0.25, 0.5482, 0.1078, 0.5391, 0.1078, 0.5391, 0.1051, 0.5478, 0.25, 0.5395, 0.25, 0.3555, 0.25, 0.5395, 0.255, 0.3546, 0.26, 0.3544, 0.26, 0.5388, 0.265, 0.3546, 0.1079, 0.3549, 0.1078, 0.5391, 0.25, 0.3555, 0.2287, 0.2736, 0.2266, 0.1985, 0.05363, 0.2768, 0.2266, 0.1985, 0.2287, 0.2736, 0.2456, 0.1985, 0.52, 0.2724, 0.255, 0.2721, 0.5312, 0.1985, 0.2266, 0.1985, 0.2287, 0.2736, 0.02956, 0.1982, 0.2287, 0.2736, 0.2266, 0.1985, 0.255, 0.2721, 0.0346, 0.284, 0.01035, 0.1982, 0.05363, 0.2768, 0.01035, 0.1982, 0.0346, 0.284, 0.02956, 0.1982])
me_1980monitor.materials.append(mat_material)
me_1980monitor.use_remesh_fix_poles = True
me_1980monitor.use_remesh_preserve_attributes = False
me_1980monitor.use_mirror_vertex_groups = False
me_1980monitor.update()
me_1980monitor.normals_split_custom_set([tuple(v) for v in zip(*[iter([-0.3043, 0.8642, 0.4007, -0.1788, 0.6056, 0.7754, 0.1507, 0.6713, 0.7257, 0.309, 0.0, 0.9511, -0.4783, 0.0, 0.8782, -0.3645, 0.3097, 0.8782, -0.367, -0.1877, 0.9111, 0.3577, -0.164, 0.9193, 0.3918, -0.1897, 0.9003, -0.3783, -0.1886, 0.9063, 0.365, -0.1875, -0.9119, -0.3676, -0.1484, -0.9181, -0.3918, -0.1898, -0.9003, 0.3783, -0.1887, -0.9063, 0.365, -0.1875, -0.9119, 0.3783, -0.1887, -0.9063, 0.9003, -0.1898, -0.3918, 0.9108, -0.1878, -0.3678, 0.9894, -0.1453, 8.334e-07, 0.9894, -0.1453, 8.334e-07, 0.9108, -0.1878, -0.3678, 0.9003, -0.1898, -0.3918, 0.9057, -0.1837, 0.382, 0.9119, -0.1875, 0.365, 0.005428, -0.9998, -0.01774, -0.2371, -0.8282, -0.5078, 0.2325, -0.8391, -0.4918, 6.727e-08, -1.0, -1.926e-07, -0.5079, -0.8282, 0.2371, -0.4964, -0.8375, -0.2286, -1.895e-07, -1.0, 0.0, -0.008841, -0.9999, -0.008649, 0.005428, -0.9998, -0.01774, -1.895e-07, -1.0, 0.0, -0.4964, -0.8375, -0.2286, -0.2371, -0.8282, -0.5078, -0.2316, -0.8236, 0.5177, -0.5079, -0.8282, 0.2371, -0.008841, -0.9999, -0.008649, 0.0, -1.0, -3.503e-07, 0.01333, -0.9998, 0.0129, 0.5069, -0.8251, -0.2495, 0.5064, -0.8269, 0.2447, 1.222e-07, -1.0, 0.0, 0.237, -0.8282, 0.5078, 0.0, -1.0, -3.503e-07, 1.222e-07, -1.0, 0.0, 0.5064, -0.8269, 0.2447, 0.1162, 0.1154, -0.9865, 0.1158, -0.1156, -0.9865, -1.487e-08, 7.831e-07, -1.0, 0.7071, 0.7071, 0.0, 0.7071, -0.7071, 0.0, 0.7075, -0.7068, -8.883e-05, 0.7069, 0.7073, -0.0005536, 0.7075, -0.7068, -8.883e-05, 0.7071, -0.7071, 0.0, -0.7071, -0.7071, 0.0, -0.7069, -0.7073, -0.0003917, -0.7071, 0.7071, 0.0, -0.7075, 0.7067, -0.0001329, -0.7069, -0.7073, -0.0003917, -0.7071, -0.7071, 0.0, -1.108e-13, -1.0, -2.904e-08, 0.0, -1.0, 1.37e-06, 0.3079, -0.6749, -0.6706, 0.6847, -0.6733, -0.2789, 0.6955, -0.6804, 0.2309, 0.6847, -0.6733, -0.2789, 0.91, -0.2032, -0.3615, -1.108e-13, -1.0, 4.46e-08, 0.6955, -0.6804, 0.2309, 0.317, -0.6436, 0.6966, 0.0, -1.0, -3.573e-07, -1.108e-13, -1.0, 4.46e-08, -1.108e-13, -1.0, -2.904e-08, 0.6847, -0.6733, -0.2789, 0.6955, -0.6804, 0.2309, 0.0, -1.0, 1.37e-06, 1.108e-13, -1.0, 0.0, -0.6587, -0.6808, -0.3205, -0.2788, -0.6885, -0.6695, -0.94, -0.143, 0.3098, -0.867, -0.1651, -0.4702, -0.6587, -0.6808, -0.3205, -0.6894, -0.6455, 0.3287, 1.108e-13, -1.0, 7.364e-08, 0.0, -1.0, -3.573e-07, -0.3085, -0.675, 0.6702, 0.2967, -0.5494, 0.7811, 0.237, -0.8282, 0.5078, 0.5064, -0.8269, 0.2447, 0.7811, -0.5494, 0.2967, 0.237, -0.8282, 0.5078, -0.2316, -0.8236, 0.5177, 0.0, -1.0, -3.503e-07, 0.0, -1.0, -3.503e-07, 0.7713, -0.5457, -0.3278, 0.5069, -0.8251, -0.2495, 0.2325, -0.8391, -0.4918, 0.2926, -0.563, -0.7729, 0.2926, -0.563, -0.7729, 0.2325, -0.8391, -0.4918, -0.2967, -0.5494, -0.7811, 0.2325, -0.8391, -0.4918, -0.2371, -0.8282, -0.5078, -0.2967, -0.5494, -0.7811, -0.773, -0.5629, -0.2926, -0.2967, -0.5494, -0.7811, -0.2371, -0.8282, -0.5078, -0.4964, -0.8375, -0.2286, 0.5069, -0.8251, -0.2495, 0.7713, -0.5457, -0.3278, 0.7811, -0.5494, 0.2967, 0.5064, -0.8269, 0.2447, -0.7812, -0.5493, 0.2967, -0.5079, -0.8282, 0.2371, -0.2316, -0.8236, 0.5177, -0.2967, -0.5494, 0.7811, 0.9057, -0.1837, 0.382, 0.3918, -0.1897, 0.9003, 0.3577, -0.164, 0.9193, 0.9119, -0.1875, 0.365, -0.3676, -0.1484, -0.9181, -0.9107, -0.1878, -0.3678, -0.9003, -0.1898, -0.3918, -0.3918, -0.1898, -0.9003, 0.2325, -0.8391, -0.4918, 0.5069, -0.8251, -0.2495, 0.01333, -0.9998, 0.0129, 6.727e-08, -1.0, -1.926e-07, -0.2316, -0.8236, 0.5177, 0.237, -0.8282, 0.5078, -0.2967, -0.5494, 0.7811, 0.237, -0.8282, 0.5078, 0.2967, -0.5494, 0.7811, -0.2967, -0.5494, 0.7811, -0.1953, 0.07189, -0.9781, 0.03426, -0.04316, -0.9985, -0.01102, -0.04125, -0.9991, -0.309, 0.0, -0.9511, 0.3079, -0.6749, -0.6706, -0.2788, -0.6885, -0.6695, 0.1368, 0.08704, -0.9868, 0.1368, 0.08704, -0.9868, -0.3108, 0.4346, 0.8453, -0.436, 0.7709, 0.4643, -0.313, 0.6128, 0.7256, -0.412, -0.1514, 0.8985, -0.3085, -0.675, 0.6702, 0.317, -0.6436, 0.6966, 0.5626, 0.7812, 0.2706, 0.2694, 0.4348, 0.8593, 0.4061, 0.567, 0.7166, 0.4061, 0.567, 0.7166, 0.7259, 0.5828, 0.3652, 0.5626, 0.7812, 0.2706, 0.4061, 0.567, 0.7166, 0.2694, 0.4348, 0.8593, -0.3108, 0.4346, 0.8453, 0.69, 0.6399, -0.3382, 0.8939, 0.442, -0.07508, 0.7259, 0.5828, 0.3652, 0.8443, 0.513, 0.1547, 0.5626, 0.7812, 0.2706, 0.7259, 0.5828, 0.3652, 0.8939, 0.442, -0.07508, 0.8443, 0.513, 0.1547, 0.7259, 0.5828, 0.3652, -0.6529, 0.3569, 0.6681, -0.9721, 0.05585, 0.2277, -0.9733, 0.09262, 0.2102, 0.9901, 0.01584, -0.1396, 0.9721, 0.055, 0.2281, 0.9776, 0.0775, 0.1955, 0.9721, 0.055, 0.2281, 0.6536, 0.3545, 0.6687, 0.79, -0.2336, 0.5669, -0.2186, 0.3016, 0.928, -0.003919, 0.06836, 0.9977, 0.4312, -0.04133, 0.9013, -0.9923, 0.09725, -0.07625, -0.9733, 0.09262, 0.2102, -0.9721, 0.05585, 0.2277, 0.7308, 0.2534, -0.6338, 0.3079, -0.6749, -0.6706, 0.1368, 0.08704, -0.9868, 0.69, 0.6399, -0.3382, -0.08021, 0.2899, -0.9537, 0.4833, 0.7337, -0.4776, 0.9901, 0.01584, -0.1396, 0.9921, 0.07017, -0.1044, 0.9873, 0.08422, -0.1348, 0.9921, 0.07017, -0.1044, 0.9134, 0.3889, -0.1201, 0.9873, 0.08422, -0.1348, 0.4833, 0.7337, -0.4776, -0.08021, 0.2899, -0.9537, 0.0, 0.7882, -0.6154, 0.9897, 0.1383, -0.03724, 0.9921, 0.07017, -0.1044, 0.9901, 0.01584, -0.1396, 0.7308, 0.2534, -0.6338, 0.91, -0.2032, -0.3615, 0.6847, -0.6733, -0.2789, -0.4964, -0.8375, -0.2286, -0.5079, -0.8282, 0.2371, -0.7812, -0.5493, 0.2967, -0.773, -0.5629, -0.2926, 0.9257, -0.1419, 0.3507, 0.3285, -0.08562, 0.9406, 0.317, -0.6436, 0.6966, 1.108e-13, -1.0, 0.0, 1.108e-13, -1.0, 7.364e-08, -0.6894, -0.6455, 0.3287, -0.6587, -0.6808, -0.3205, -0.5397, 0.743, -0.3958, -0.05952, 0.3819, -0.9223, -0.4447, 0.3341, -0.8311, -0.5397, 0.743, -0.3958, -0.4447, 0.3341, -0.8311, -0.7424, 0.6224, -0.2478, -0.9957, 0.08489, -0.03799, -0.9923, 0.09725, -0.07625, -0.9901, 0.01575, -0.1396, -0.2788, -0.6885, -0.6695, -0.6587, -0.6808, -0.3205, -0.867, -0.1651, -0.4702, -0.3085, -0.675, 0.6702, 0.0, -1.0, -3.573e-07, 0.0, -1.0, -3.573e-07, 0.317, -0.6436, 0.6966, -0.7424, 0.6224, -0.2478, -0.7053, 0.5871, 0.3973, -0.8822, 0.4691, -0.04199, -0.6894, -0.6455, 0.3287, -0.3085, -0.675, 0.6702, -0.412, -0.1514, 0.8985, -0.7053, 0.5871, 0.3973, -0.8563, 0.4968, 0.1412, -0.8822, 0.4691, -0.04199, -0.436, 0.7709, 0.4643, -0.8563, 0.4968, 0.1412, -0.7053, 0.5871, 0.3973, -0.436, 0.7709, 0.4643, -0.7053, 0.5871, 0.3973, -0.313, 0.6128, 0.7256, -0.9984, -0.02722, 0.04997, -0.9957, 0.08489, -0.03799, -0.9876, 0.07934, -0.1355, -0.9957, 0.08489, -0.03799, -0.9901, 0.01575, -0.1396, -0.9876, 0.07934, -0.1355, 0.4094, 0.4263, -0.8066, -0.007236, 0.465, -0.8853, 0.00836, 0.4851, -0.8744, 0.1162, 0.1154, -0.9865, -1.487e-08, 7.831e-07, -1.0, -0.1157, 0.1156, -0.9865, -0.1595, 0.557, -0.815, 0.00836, 0.4851, -0.8744, -0.9272, 0.3271, -0.1823, -0.2186, 0.3016, 0.928, -0.6529, 0.3569, 0.6681, -0.8089, -0.1831, 0.5587, -0.3043, 0.8642, 0.4007, -0.6123, 0.4293, 0.6639, -0.1788, 0.6056, 0.7754, -0.3043, 0.8642, 0.4007, -0.5203, 0.8519, -0.06019, -0.7882, 0.6049, 0.1131, 0.6536, 0.3545, 0.6687, 0.2365, 0.3758, 0.896, 0.4312, -0.04133, 0.9013, 0.4261, 0.8217, 0.3784, 0.6123, 0.4293, 0.6639, 0.6541, 0.7539, 0.06215, 0.6123, 0.4293, 0.6639, 0.4261, 0.8217, 0.3784, 0.1507, 0.6713, 0.7257, -0.6123, 0.4293, 0.6639, -0.3043, 0.8642, 0.4007, -0.6495, 0.7583, 0.05576, -0.007236, 0.465, -0.8853, 0.4094, 0.4263, -0.8066, 0.9272, 0.3271, -0.1823, -0.5045, -0.6799, 0.5322, -0.6919, -0.2769, 0.6668, -0.6919, -0.2769, -0.6668, -0.5045, -0.6799, -0.5322, 0.5045, -0.6799, 0.5322, 0.5045, -0.6799, -0.5322, 0.6919, -0.277, -0.6668, 0.6919, -0.277, 0.6668, -0.6919, -0.2769, 0.6668, -0.5045, -0.6799, 0.5322, 0.5045, -0.6799, 0.5322, 0.6919, -0.277, 0.6668, 0.5045, -0.6799, -0.5322, -0.5045, -0.6799, -0.5322, -0.6919, -0.2769, -0.6668, 0.6919, -0.277, -0.6668, -0.1161, -0.1154, -0.9865, -0.1157, 0.1156, -0.9865, -1.487e-08, 7.831e-07, -1.0, -0.7075, 0.7067, -0.0001329, -0.7071, 0.7071, 0.0, 0.7071, 0.7071, 0.0, 0.7069, 0.7073, -0.0005536, 0.7071, 0.7071, 0.0, 0.8113, -0.5846, 0.0, 0.8113, -0.5846, 0.0, 0.7071, 0.7071, 0.0, -0.1936, -0.9811, 0.0, -0.8113, -0.5846, 0.0, -0.8113, -0.5846, 0.0, -0.1158, -0.9933, 0.0, -0.8113, -0.5846, 0.0, -0.7071, 0.7071, 0.0, -0.7071, 0.7071, 0.0, -0.8113, -0.5846, 0.0, 0.1824, -0.9832, 0.0, 0.8113, -0.5846, 0.0, 0.8113, -0.5846, 0.0, 0.1158, -0.9933, 0.0, 0.1158, -0.9933, 0.0, -0.1936, -0.9811, 0.0, -0.1158, -0.9933, 0.0, 0.1824, -0.9832, 0.0, 0.0, -1.0, 1.37e-06, 0.0, -1.0, 1.37e-06, -0.2788, -0.6885, -0.6695, 0.3079, -0.6749, -0.6706, -0.3826, -0.9229, -0.04362, -0.3826, -0.9229, -0.04357, 0.07784, -0.9963, 0.03637, 0.001993, -0.992, 0.1259, 0.8939, 0.442, -0.07508, 0.69, 0.6399, -0.3382, 0.4833, 0.7337, -0.4776, -0.7071, 0.7071, 0.0, 0.7071, 0.7071, 0.0, 0.7071, 0.7071, 0.0, -0.7071, 0.7071, 0.0, 0.1915, 0.3829, 0.9037, -0.3037, 0.1518, 0.9406, -0.1915, -0.3829, 0.9037, 0.3037, -0.1518, 0.9406, -8.814e-08, 0.9993, -0.03699, -0.3826, 0.9229, -0.04359, -0.3826, 0.9229, -0.04361, -8.814e-08, 0.9993, -0.03699, -0.9895, 0.02436, -0.1426, -0.9859, -0.167, 0.006975, -0.9933, 0.01854, 0.114, -0.983, 0.1829, -0.015, -0.8822, 0.4691, -0.04199, -0.5397, 0.743, -0.3958, -0.7424, 0.6224, -0.2478, 0.2659, 0.9612, -0.07417, 0.4261, 0.8217, 0.3784, 0.6541, 0.7539, 0.06215, 0.4261, 0.8217, 0.3784, 0.2659, 0.9612, -0.07417, -0.5203, 0.8519, -0.06019, 8.307e-09, -1.0, 0.001925, 0.07574, -0.9936, 0.08331, 0.07454, -0.9936, -0.08447, 8.307e-09, -1.0, 0.001925, -0.01481, -0.9995, -0.02831, -0.07454, -0.9936, -0.08447, 8.307e-09, -1.0, 0.001925, 0.02069, -0.999, 0.03904, 0.07574, -0.9936, 0.08331, 0.07454, -0.9936, -0.08447, 0.01481, -0.9995, -0.02831, 8.307e-09, -1.0, 0.001925, -0.07454, -0.9936, -0.08447, -0.07574, -0.9936, 0.08331, 8.307e-09, -1.0, 0.001925, -0.02069, -0.999, 0.03904, 8.307e-09, -1.0, 0.001925, -0.07574, -0.9936, 0.08331, 0.03062, -0.998, 0.05558, 8.307e-09, -1.0, 0.001925, -0.03062, -0.998, 0.05558, -0.05937, -0.9953, -0.07589, 8.307e-09, -1.0, 0.001925, 0.02442, -0.9988, -0.04331, -0.01481, -0.9995, -0.02831, 8.307e-09, -1.0, 0.001925, 0.03062, -0.998, 0.05558, 8.307e-09, -1.0, 0.001925, 0.01481, -0.9995, -0.02831, -0.03062, -0.998, 0.05558, -0.05937, -0.9953, -0.07589, 0.02069, -0.999, 0.03904, 8.307e-09, -1.0, 0.001925, -0.9003, -0.1898, 0.3918, -0.9003, -0.1898, -0.3918, -0.9107, -0.1878, -0.3678, -0.9894, -0.1453, -3.241e-07, -0.9894, -0.1453, -3.241e-07, -0.9228, -0.1846, 0.3382, 0.02442, -0.9988, -0.04331, 8.307e-09, -1.0, 0.001925, -0.02069, -0.999, 0.03904, -0.9003, -0.1898, 0.3918, -0.9228, -0.1846, 0.3382, -0.367, -0.1877, 0.9111, -0.3783, -0.1886, 0.9063, 0.1158, -0.1156, -0.9865, -0.1161, -0.1154, -0.9865, -1.487e-08, 7.831e-07, -1.0, 0.9229, -0.3825, -0.04361, 0.9229, -0.3825, -0.04346, 0.9963, 0.07787, 0.0364, 0.9354, 0.3358, 0.1111, -0.2788, -0.6885, -0.6695, -0.3219, 0.2205, -0.9207, 0.1368, 0.08704, -0.9868, 0.2081, 0.0, 0.9781, 0.309, 0.0, 0.9511, -0.3645, 0.3097, 0.8782, 0.5045, -0.6799, 0.5322, -0.5045, -0.6799, 0.5322, -0.5045, -0.6799, -0.5322, 0.5045, -0.6799, -0.5322, -0.1595, 0.557, -0.815, 0.4094, 0.4263, -0.8066, 0.00836, 0.4851, -0.8744, -0.3043, 0.8642, 0.4007, 0.4261, 0.8217, 0.3784, -0.5203, 0.8519, -0.06019, 0.4261, 0.8217, 0.3784, -0.3043, 0.8642, 0.4007, 0.1507, 0.6713, 0.7257, 0.2365, 0.3758, 0.896, -0.2186, 0.3016, 0.928, 0.4312, -0.04133, 0.9013, -0.313, 0.6128, 0.7256, 0.4061, 0.567, 0.7166, -0.3108, 0.4346, 0.8453, -0.9901, 0.01575, -0.1396, -0.9923, 0.09725, -0.07625, -0.9721, 0.05585, 0.2277, -0.8089, -0.1831, 0.5587, -0.6529, 0.3569, 0.6681, -0.9733, 0.09262, 0.2102, -0.003919, 0.06836, 0.9977, -0.2186, 0.3016, 0.928, -0.8089, -0.1831, 0.5587, -0.6495, 0.7583, 0.05576, -0.3043, 0.8642, 0.4007, -0.7882, 0.6049, 0.1131, 0.7946, 0.5984, 0.1031, 0.2659, 0.9612, -0.07417, 0.6541, 0.7539, 0.06215, 0.9776, 0.0775, 0.1955, 0.9721, 0.055, 0.2281, 0.79, -0.2336, 0.5669, 0.79, -0.2336, 0.5669, 0.6536, 0.3545, 0.6687, 0.4312, -0.04133, 0.9013, 0.9897, 0.1383, -0.03724, 0.9901, 0.01584, -0.1396, 0.9776, 0.0775, 0.1955, 0.9257, -0.1419, 0.3507, 0.6955, -0.6804, 0.2309, 0.91, -0.2032, -0.3615, 0.6955, -0.6804, 0.2309, 0.9257, -0.1419, 0.3507, 0.317, -0.6436, 0.6966, 0.3285, -0.08562, 0.9406, -0.412, -0.1514, 0.8985, 0.317, -0.6436, 0.6966, -0.6894, -0.6455, 0.3287, -0.94, -0.143, 0.3098, -0.6587, -0.6808, -0.3205, -0.94, -0.143, 0.3098, -0.6894, -0.6455, 0.3287, -0.412, -0.1514, 0.8985, -0.3219, 0.2205, -0.9207, -0.2788, -0.6885, -0.6695, -0.867, -0.1651, -0.4702, 0.3079, -0.6749, -0.6706, 0.7308, 0.2534, -0.6338, 0.6847, -0.6733, -0.2789])] * 3)])
me_1980computer = bpy.data.meshes.new('1980Computer')
me_1980computer.from_pydata([(0.2406, -0.2375, 0.1101), (0.2406, -0.2375, 0.0691), (0.246, 0.2272, 0.01097), (0.246, 0.2272, 0.0691), (0.246, -0.2375, 0.01097), (0.246, -0.2375, 0.0691), (0.246, 0.2272, 0.1148), (0.246, -0.2375, 0.1148), (-0.2607, -0.2375, 0.01097), (-0.2607, -0.2375, 0.0691), (-0.2607, 0.2272, 0.01097), (-0.2607, 0.2272, 0.0691), (-0.2607, -0.2375, 0.1148), (0.1872, -0.2375, 0.1101), (-0.2554, -0.2375, 0.1101), (-0.105, -0.2375, 0.1101), (0.1872, -0.0315, 0.1101), (0.1872, -0.2531, 0.0691), (0.1956, -0.2531, 0.0691), (0.2406, -0.2531, 0.0691), (-0.2554, -0.2531, 0.0691), (-0.2607, 0.2272, 0.1148), (-0.2554, -0.2375, 0.02412), (0.2406, -0.2375, 0.02412), (0.1867, -0.2375, 0.0691), (0.1956, -0.2375, 0.0691), (0.2167, -0.2466, 0.09802), (0.1982, -0.2373, 0.07084), (0.2167, -0.243, 0.0994), (0.1982, -0.2466, 0.09802), (0.1982, -0.243, 0.0994), (0.1982, -0.2317, 0.073), (0.2167, -0.2317, 0.073), (0.2167, -0.2373, 0.07084), (-0.2539, 0.2203, 0.01097), (-0.2539, 0.2203, 0.0003298), (-0.2539, -0.2306, 0.01097), (-0.2539, -0.2306, 0.0003298), (0.2391, -0.2306, 0.0003298), (0.2391, -0.2306, 0.01097), (0.2391, 0.2203, 0.01097), (0.1956, -0.2375, 0.1043), (0.2203, -0.2375, 0.1043), (0.1956, -0.2397, 0.1043), (0.2203, -0.2375, 0.0691), (0.2203, -0.2397, 0.1043), (0.2203, -0.2531, 0.0691), (-0.2554, -0.2375, 0.0691), (-0.105, -0.2375, 0.0691), (-0.105, -0.2531, 0.0691), (-0.105, -0.0315, 0.1101), (0.1867, -0.0315, 0.0691), (0.2391, 0.2203, 0.0003298), (-0.105, -0.0315, 0.0691)], [], [(0, 19, 1), (6, 7, 5, 3), (9, 11, 10, 8), (12, 21, 11, 9), (12, 0, 7), (15, 13, 0, 12, 14), (19, 0, 45, 46), (13, 43, 45, 0), (15, 48, 53, 50), (24, 13, 16, 51), (14, 20, 49, 15), (3, 11, 21, 6), (2, 10, 11, 3), (14, 12, 9, 47), (48, 47, 22, 23, 1, 44, 25, 24), (35, 37, 36, 34), (23, 22, 8, 4), (0, 1, 5, 7), (37, 38, 39, 36), (28, 30, 29, 26), (26, 33, 32, 28), (17, 13, 24), (41, 25, 44, 42), (13, 17, 18, 43), (38, 52, 40, 39), (34, 36, 8, 10), (36, 39, 4, 8), (40, 2, 4, 39), (52, 35, 34, 40), (17, 24, 25, 18), (44, 46, 45, 42), (26, 29, 27, 33), (32, 31, 30, 28), (29, 30, 31, 27), (43, 18, 25, 41), (6, 21, 12, 7), (49, 20, 47, 48), (42, 45, 43, 41), (49, 48, 15), (34, 10, 2, 40), (22, 47, 9, 8), (47, 20, 14), (35, 52, 38, 37), (3, 5, 4, 2), (23, 4, 5, 1), (19, 46, 44, 1), (13, 15, 50, 16), (48, 24, 51, 53), (16, 50, 53, 51)])
me_1980computer.polygons.foreach_set('use_smooth', [True] * 49)
_k = set([(0, 1), (0, 7), (0, 13), (0, 19), (1, 19), (1, 44), (2, 3), (2, 4), (2, 10), (3, 6), (4, 5), (4, 8), (5, 7), (6, 7), (6, 21), (7, 12), (8, 9), (8, 10), (9, 12), (10, 11), (11, 21), (12, 21), (13, 15), (13, 16), (13, 17), (13, 24), (14, 15), (14, 20), (14, 47), (15, 48), (15, 49), (15, 50), (16, 50), (16, 51), (17, 18), (17, 24), (18, 25), (18, 43), (19, 46), (20, 47), (20, 49), (24, 25), (24, 48), (24, 51), (25, 41), (25, 44), (26, 28), (26, 29), (26, 33), (27, 29), (27, 31), (27, 33), (28, 30), (28, 32), (29, 30), (30, 31), (31, 32), (32, 33), (34, 35), (34, 36), (34, 40), (35, 37), (35, 52), (36, 37), (36, 39), (37, 38), (38, 39), (38, 52), (39, 40), (40, 52), (41, 42), (41, 43), (42, 44), (42, 45), (43, 45), (44, 46), (45, 46), (47, 48), (48, 49), (48, 53), (50, 53), (51, 53)])
me_1980computer.attributes.new('sharp_edge', 'BOOLEAN', 'EDGE').data.foreach_set('value', [ (min(e.vertices), max(e.vertices)) in _k for e in me_1980computer.edges])
_uv = me_1980computer.uv_layers.new(name='UVMap')
_uv.uv.foreach_set('vector', [0.03005, 0.54, 0.05, 0.49, 0.02995, 0.49, 0.18, 0.79, 0.18, 1.0, 0.16, 1.0, 0.16, 0.79, 0.1599, 1.0, 0.16, 0.79, 0.13, 0.79, 0.1299, 1.0, 0.18, 1.0, 0.1801, 0.79, 0.16, 0.79, 0.1599, 1.0, 0.01, 0.18, 0.62, 0.1699, 0.63, 0.18, 0.1998, 0.17, 0.54, 0.17, 0.62, 0.1699, 0.01, 0.18, 0.02, 0.17, 0.62, 0.12, 0.62, 0.17, 0.6, 0.16, 0.6, 0.12, 0.54, 0.17, 0.57, 0.16, 0.6, 0.16, 0.62, 0.17, 0.1, 0.8, 0.1, 0.8, 0.03, 0.8, 0.03, 0.8, 0.1, 0.9, 0.1, 0.9, 0.03, 0.9, 0.03, 0.9, 0.02, 0.17, 0.02, 0.12, 0.2001, 0.12, 0.1998, 0.17, 0.18, 0.77, 0.4, 0.77, 0.4, 0.79, 0.18, 0.79, 0.18, 0.74, 0.4, 0.74, 0.4, 0.77, 0.18, 0.77, 0.03005, 0.54, 0.02, 0.54, 0.02, 0.49, 0.02995, 0.49, 0.2001, 0.1, 0.02, 0.1, 0.02, 0.04, 0.62, 0.04, 0.62, 0.1, 0.6, 0.1, 0.57, 0.1, 0.54, 0.1, 0.11, 1.0, 0.11, 0.79, 0.12, 0.79, 0.12, 1.0, 0.62, 0.04, 0.02, 0.04, 0.01, 0.03, 0.63, 0.03, 0.03005, 0.54, 0.02995, 0.49, 0.02, 0.49, 0.02, 0.54, 0.02, 0.0, 0.62, 0.0, 0.62, 0.02, 0.02, 0.02, 0.75, 0.165, 0.74, 0.165, 0.74, 0.16, 0.75, 0.16, 0.75, 0.16, 0.75, 0.15, 0.755, 0.15, 0.755, 0.16, 0.2001, 0.12, 0.2001, 0.1699, 0.18, 0.12, 0.77, 0.155, 0.77, 0.14, 0.78, 0.14, 0.78, 0.155, 0.54, 0.17, 0.54, 0.12, 0.57, 0.12, 0.57, 0.16, 0.11, 1.0, 0.11, 0.79, 0.12, 0.79, 0.12, 1.0, 0.12, 1.0, 0.12, 0.79, 0.13, 0.79, 0.13, 1.0, 0.02, 0.02, 0.62, 0.02, 0.63, 0.03, 0.01, 0.03, 0.12, 0.79, 0.13, 0.79, 0.13, 1.0, 0.12, 1.0, 0.11, 1.0, 0.11, 0.79, 0.12, 0.79, 0.12, 1.0, 0.54, 0.12, 0.54, 0.1, 0.57, 0.1, 0.57, 0.12, 0.78, 0.14, 0.79, 0.14, 0.785, 0.155, 0.78, 0.155, 0.75, 0.16, 0.74, 0.16, 0.74, 0.15, 0.75, 0.15, 0.73, 0.15, 0.735, 0.15, 0.735, 0.16, 0.73, 0.16, 0.74, 0.16, 0.735, 0.16, 0.735, 0.15, 0.74, 0.15, 0.765, 0.155, 0.76, 0.14, 0.77, 0.14, 0.77, 0.155, 0.18, 0.79, 0.4, 0.79, 0.4, 1.0, 0.18, 1.0, 0.2001, 0.12, 0.02, 0.12, 0.02, 0.1, 0.2001, 0.1, 0.78, 0.155, 0.78, 0.16, 0.77, 0.16, 0.77, 0.155, 0.2001, 0.12, 0.18, 0.12, 0.1998, 0.17, 0.12, 0.79, 0.13, 0.79, 0.13, 1.0, 0.12, 1.0, 0.02, 0.04, 0.02, 0.1, 0.009999, 0.1, 0.01, 0.03, 0.02995, 0.49, 0.05, 0.49, 0.03005, 0.54, 0.39, 0.8, 0.19, 0.8, 0.19, 0.99, 0.39, 0.99, 0.16, 0.79, 0.16, 1.0, 0.13, 1.0, 0.13, 0.79, 0.62, 0.04, 0.63, 0.03, 0.63, 0.1, 0.62, 0.1, 0.62, 0.12, 0.6, 0.12, 0.6, 0.1, 0.62, 0.1, 0.1, 0.9, 0.1, 0.8, 0.03, 0.8, 0.03, 0.9, 0.1, 0.8, 0.1, 0.9, 0.03, 0.9, 0.03, 0.8, 0.03, 0.9, 0.03, 0.8, 0.03, 0.8, 0.03, 0.9])
me_1980computer.materials.append(mat_material)
me_1980computer.use_remesh_fix_poles = True
me_1980computer.use_remesh_preserve_attributes = False
me_1980computer.use_mirror_vertex_groups = False
me_1980computer.update()
me_1980computer.normals_split_custom_set([tuple(v) for v in zip(*[iter([1.0, 0.0, 0.0, 1.0, 0.0, 0.0, 1.0, 0.0, 0.0, 1.0, 4.672e-08, 0.0, 1.0, 4.672e-08, 0.0, 1.0, 2.804e-08, 0.0, 1.0, 2.804e-08, 0.0, -1.0, -1.472e-08, 0.0, -1.0, -1.472e-08, 0.0, -1.0, -2.191e-08, 0.0, -1.0, -2.191e-08, 0.0, -1.0, -7.54e-09, 0.0, -1.0, -7.54e-09, 0.0, -1.0, -1.472e-08, 0.0, -1.0, -1.472e-08, 0.0, 0.0, -1.0, -2.88e-06, 0.0, -1.0, -3.161e-06, 0.0, -1.0, -3.148e-06, 0.0, -1.0, -6.332e-06, 0.04512, -0.998, 0.04512, 0.0, -1.0, -3.161e-06, 0.0, -1.0, -2.88e-06, -0.01624, -0.9986, 0.05044, -1.688e-06, -0.9346, 0.3557, -1.369e-06, -0.9346, 0.3557, -6.689e-07, -0.9346, 0.3557, -1.688e-06, -0.9346, 0.3557, -0.02442, -0.9537, 0.2999, 1.893e-06, -0.9346, 0.3557, -6.689e-07, -0.9346, 0.3557, -1.369e-06, -0.9346, 0.3557, 1.0, 0.0, -1.817e-07, 1.0, 0.0, -1.817e-07, 1.0, 0.0, -1.817e-07, 1.0, 0.0, -1.817e-07, -0.9999, 0.0, 0.01185, -0.9976, 0.05895, 0.03625, -0.9986, -0.004173, -0.05184, -0.9999, 0.0, 0.01185, 0.03111, -0.9485, 0.3151, 0.0, -0.9346, 0.3557, 0.0, -0.9346, 0.3557, 0.0, -0.9346, 0.3557, 0.0, 1.0, 0.0, 0.0, 1.0, 0.0, 0.0, 1.0, 0.0, 0.0, 1.0, 0.0, 0.0, 1.0, 0.0, 0.0, 1.0, 0.0, 0.0, 1.0, 0.0, 0.0, 1.0, 0.0, -0.01624, -0.9986, 0.05044, 0.0, -1.0, -2.88e-06, 0.0, -1.0, 0.0, 0.0, -1.0, -1.67e-07, 0.0, -1.0, -5.009e-07, 0.0, -1.0, -1.67e-07, 0.0, -1.0, 5.787e-07, 0.0, -1.0, 5.787e-07, 0.0, -1.0, -1.67e-07, 0.0, -1.0, -5.009e-07, 0.0, -1.0, -5.009e-07, 0.0, -1.0, -5.009e-07, -1.0, -6.269e-10, 0.0, -1.0, -6.269e-10, 0.0, -1.0, -6.269e-10, 0.0, -1.0, -6.269e-10, 0.0, 0.0, -1.0, 5.787e-07, 0.0, -1.0, 5.787e-07, 0.0, -1.0, 1.706e-06, 0.0, -1.0, 1.706e-06, 0.0, -1.0, 0.0, 0.0, -1.0, -1.67e-07, 0.0, -1.0, 0.0, 0.0, -1.0, 0.0, 0.0, -1.0, 0.0, 0.0, -1.0, 0.0, 0.0, -1.0, 0.0, 0.0, -1.0, 0.0, 0.0, -0.3596, 0.9331, 0.0, -0.3596, 0.9331, 0.0, -0.3596, 0.9331, 0.0, -0.3596, 0.9331, 1.0, 0.0, 0.0, 1.0, 0.0, 0.0, 1.0, 0.0, 0.0, 1.0, 0.0, 0.0, -0.9994, -0.03132, 0.01185, -0.999, -0.001048, -0.04436, -0.9994, -0.03132, 0.01185, 0.0, -1.0, 0.0, 0.0, -1.0, 0.0, 0.0, -1.0, 0.0, 0.0, -1.0, 0.0, -0.02442, -0.9537, 0.2999, 4.048e-06, -0.9346, 0.3557, 4.048e-06, -0.9346, 0.3557, 1.893e-06, -0.9346, 0.3557, 1.0, 2.028e-08, 0.0, 1.0, 2.028e-08, 0.0, 1.0, 2.028e-08, 0.0, 1.0, 2.028e-08, 0.0, -7.416e-08, 1.986e-07, -1.0, -7.416e-08, 1.307e-07, -1.0, -7.416e-08, 1.307e-07, -1.0, -7.416e-08, 1.986e-07, -1.0, -7.416e-08, 1.307e-07, -1.0, 6.489e-08, 1.307e-07, -1.0, 6.489e-08, 1.307e-07, -1.0, -7.416e-08, 1.307e-07, -1.0, 6.489e-08, 1.986e-07, -1.0, 6.489e-08, 1.986e-07, -1.0, 6.489e-08, 1.307e-07, -1.0, 6.489e-08, 1.307e-07, -1.0, 0.0, 1.0, 0.0, 0.0, 1.0, 0.0, 0.0, 1.0, 0.0, 0.0, 1.0, 0.0, 0.0, 0.0, -1.0, 0.0, 0.0, -1.0, 0.0, 0.0, -1.0, 0.0, 0.0, -1.0, -1.0, 0.0, 0.0, -1.0, 0.0, 0.0, -1.0, 0.0, 0.0, -1.0, 0.0, 0.0, 0.0, -0.9462, -0.3236, 0.0, -0.9462, -0.3236, 0.0, -0.9462, -0.3236, 0.0, -0.9462, -0.3236, 0.0, 0.9187, 0.395, 0.0, 0.9187, 0.395, 0.0, 0.9187, 0.395, 0.0, 0.9187, 0.395, -1.0, -6.187e-07, 0.0, -1.0, -6.187e-07, 0.0, -1.0, -6.187e-07, 0.0, -1.0, -6.187e-07, 0.0, 1.0, 0.0, 0.0, 1.0, 0.0, 0.0, 1.0, 0.0, 0.0, 1.0, 0.0, 0.0, 0.0, -2.181e-06, 1.0, 0.0, -2.181e-06, 1.0, 0.0, -2.181e-06, 1.0, 0.0, -2.181e-06, 1.0, 0.0, 0.0, -1.0, 0.0, 0.0, -1.0, 0.0, 0.0, -1.0, 0.0, 0.0, -1.0, 0.0, 0.0, -1.0, 0.0, 0.0, -1.0, 0.0, 0.0, -1.0, 0.0, 0.0, -1.0, 1.0, 0.0, -1.817e-07, 1.0, 0.0, -1.817e-07, 1.0, 0.0, -1.817e-07, -7.416e-08, 1.986e-07, -1.0, -7.416e-08, 1.986e-07, -1.0, 6.489e-08, 1.986e-07, -1.0, 6.489e-08, 1.986e-07, -1.0, 0.0, -1.0, 5.787e-07, 0.0, -1.0, -1.67e-07, 0.0, -1.0, 0.0, 0.0, -1.0, 1.706e-06, -1.0, 0.0, 0.0, -1.0, 0.0, 0.0, -0.9986, -0.007671, -0.05244, 0.0, 1.767e-07, -1.0, 0.0, 1.767e-07, -1.0, 0.0, 1.767e-07, -1.0, 0.0, 1.767e-07, -1.0, 1.0, 2.804e-08, 0.0, 1.0, 2.804e-08, 0.0, 1.0, 9.367e-09, 0.0, 1.0, 9.367e-09, 0.0, 0.0, -1.0, 5.787e-07, 0.0, -1.0, 1.706e-06, 0.0, -1.0, 0.0, 0.0, -1.0, -1.67e-07, 0.0, 0.0, -1.0, 0.0, 0.0, -1.0, 0.0, 0.0, -1.0, 0.0, 0.0, -1.0, -0.05895, -0.02442, -0.998, 0.0, 0.0, -1.0, 0.0, 0.0, -1.0, -0.004173, -0.06367, -0.998, 0.0, 0.0, 1.0, 0.0, 0.0, 1.0, 0.0, 0.0, 1.0, 0.0, 0.0, 1.0, -0.06368, -0.998, -0.004141, 0.0, -1.0, 1.556e-07, 0.0, -1.0, 1.556e-07, 0.0, -1.0, 1.556e-07])] * 3)])
me_1980screen = bpy.data.meshes.new('1980Screen')
me_1980screen.from_pydata([(0.1674, -0.1996, 0.4645), (0.1496, -0.2012, 0.4829), (0.1025, -0.2063, 0.4837), (0.000592, -0.2277, 0.368), (0.05766, -0.209, 0.4843), (0.000592, -0.212, 0.4847), (-0.1662, -0.1996, 0.4645), (-0.1484, -0.2012, 0.4829), (-0.1013, -0.2063, 0.4837), (-0.05648, -0.209, 0.4843), (-0.1663, -0.2006, 0.3966), (-0.1663, -0.2004, 0.3396), (-0.1662, -0.1996, 0.2714), (-0.1485, -0.2017, 0.253), (-0.1015, -0.2066, 0.2523), (-0.05441, -0.2096, 0.2516), (0.000592, -0.2117, 0.2513), (0.05559, -0.2096, 0.2516), (0.1675, -0.2006, 0.3966), (0.1675, -0.2004, 0.3396), (0.1674, -0.1996, 0.2714), (0.1497, -0.2017, 0.253), (0.1026, -0.2066, 0.2523)], [], [(12, 13, 3), (1, 2, 3), (22, 21, 3), (3, 2, 4), (4, 5, 3), (20, 3, 21), (9, 3, 5), (8, 3, 9), (0, 1, 3), (6, 10, 3), (10, 11, 3), (12, 3, 11), (13, 14, 3), (8, 7, 3), (14, 15, 3), (15, 16, 3), (16, 17, 3), (18, 0, 3), (19, 18, 3), (6, 3, 7), (17, 22, 3), (20, 19, 3)])
me_1980screen.polygons.foreach_set('use_smooth', [True] * 22)
_k = set([(0, 1), (0, 18), (1, 2), (2, 4), (4, 5), (5, 9), (6, 7), (6, 10), (7, 8), (8, 9), (10, 11), (11, 12), (12, 13), (13, 14), (14, 15), (15, 16), (16, 17), (17, 22), (18, 19), (19, 20), (20, 21), (21, 22)])
me_1980screen.attributes.new('sharp_edge', 'BOOLEAN', 'EDGE').data.foreach_set('value', [ (min(e.vertices), max(e.vertices)) in _k for e in me_1980screen.edges])
_uv = me_1980screen.uv_layers.new(name='UVMap')
_uv.uv.foreach_set('vector', [0.006588, 0.06649, 0.05913, 0.01215, 0.5, 0.3512, 0.9407, 0.6899, 0.804, 0.6964, 0.5, 0.3512, 0.8045, 0.005805, 0.9409, 0.01215, 0.5, 0.3512, 0.5, 0.3512, 0.804, 0.6964, 0.6703, 0.6994, 0.6703, 0.6994, 0.5, 0.7007, 0.5, 0.3512, 0.9934, 0.06649, 0.5, 0.3512, 0.9409, 0.01215, 0.3297, 0.6994, 0.5, 0.3512, 0.5, 0.7007, 0.196, 0.6964, 0.5, 0.3512, 0.3297, 0.6994, 0.9934, 0.6358, 0.9407, 0.6899, 0.5, 0.3512, 0.006609, 0.6358, 0.001951, 0.4364, 0.5, 0.3512, 0.001951, 0.4364, 0.002049, 0.2665, 0.5, 0.3512, 0.006588, 0.06649, 0.5, 0.3512, 0.002049, 0.2665, 0.05913, 0.01215, 0.1955, 0.005805, 0.5, 0.3512, 0.196, 0.6964, 0.05935, 0.6899, 0.5, 0.3512, 0.1955, 0.005805, 0.3359, 0.002678, 0.5, 0.3512, 0.3359, 0.002678, 0.5, 0.001759, 0.5, 0.3512, 0.5, 0.001759, 0.6641, 0.002678, 0.5, 0.3512, 0.9981, 0.4364, 0.9934, 0.6358, 0.5, 0.3512, 0.9979, 0.2665, 0.9981, 0.4364, 0.5, 0.3512, 0.006609, 0.6358, 0.5, 0.3512, 0.05935, 0.6899, 0.6641, 0.002678, 0.8045, 0.005805, 0.5, 0.3512, 0.9934, 0.06649, 0.9979, 0.2665, 0.5, 0.3512])
me_1980screen.use_remesh_fix_poles = True
me_1980screen.use_remesh_preserve_attributes = False
me_1980screen.use_mirror_vertex_groups = False
me_1980screen.update()
me_1980screen.normals_split_custom_set([tuple(v) for v in zip(*[iter([-0.1272, -0.9908, -0.04688, -0.176, -0.9822, -0.06562, 0.01545, -0.9999, 0.004241, 0.1412, -0.9879, 0.06382, 0.101, -0.9836, 0.1492, 0.01545, -0.9999, 0.004241, 0.09767, -0.9848, -0.1434, 0.176, -0.9822, -0.06562, 0.01545, -0.9999, 0.004241, 0.01545, -0.9999, 0.004241, 0.101, -0.9836, 0.1492, 0.04474, -0.9901, 0.1331, 0.04474, -0.9901, 0.1331, -3.434e-08, -0.9915, 0.1303, 0.01545, -0.9999, 0.004241, 0.1597, -0.9858, -0.05214, 0.01545, -0.9999, 0.004241, 0.176, -0.9822, -0.06562, -0.04479, -0.9901, 0.1331, 0.01545, -0.9999, 0.004241, -3.434e-08, -0.9915, 0.1303, -0.101, -0.9836, 0.1493, 0.01545, -0.9999, 0.004241, -0.04479, -0.9901, 0.1331, 0.1667, -0.985, 0.04555, 0.1412, -0.9879, 0.06382, 0.01545, -0.9999, 0.004241, -0.1549, -0.9861, 0.06002, -0.1569, -0.9876, 0.002906, 0.01545, -0.9999, 0.004241, -0.1569, -0.9876, 0.002906, -0.16, -0.987, 0.01466, 0.01545, -0.9999, 0.004241, -0.1272, -0.9908, -0.04688, 0.01545, -0.9999, 0.004241, -0.16, -0.987, 0.01466, -0.176, -0.9822, -0.06562, -0.09768, -0.9848, -0.1434, 0.01545, -0.9999, 0.004241, -0.101, -0.9836, 0.1493, -0.1412, -0.9879, 0.06381, 0.01545, -0.9999, 0.004241, -0.09768, -0.9848, -0.1434, -0.04152, -0.9906, -0.1302, 0.01545, -0.9999, 0.004241, -0.04152, -0.9906, -0.1302, -1.015e-07, -0.9908, -0.1355, 0.01545, -0.9999, 0.004241, -1.015e-07, -0.9908, -0.1355, 0.04152, -0.9906, -0.1302, 0.01545, -0.9999, 0.004241, 0.1569, -0.9876, 0.002905, 0.1667, -0.985, 0.04555, 0.01545, -0.9999, 0.004241, 0.1599, -0.987, 0.01466, 0.1569, -0.9876, 0.002905, 0.01545, -0.9999, 0.004241, -0.1549, -0.9861, 0.06002, 0.01545, -0.9999, 0.004241, -0.1412, -0.9879, 0.06381, 0.04152, -0.9906, -0.1302, 0.09767, -0.9848, -0.1434, 0.01545, -0.9999, 0.004241, 0.1597, -0.9858, -0.05214, 0.1599, -0.987, 0.01466, 0.01545, -0.9999, 0.004241])] * 3)])
me_1980computer_002 = bpy.data.meshes.new('1980Computer.002')
me_1980computer_002.from_pydata([(0.0, 0.203, 0.083), (0.0, 0.0, 0.0), (0.0, 0.203, 0.0), (0.146, 0.0, 0.083), (0.0, 0.0, 0.083), (0.146, 0.0, 0.0), (0.146, 0.203, 0.083), (0.146, 0.203, 0.0)], [], [(4, 3, 5, 1), (0, 2, 7, 6), (4, 1, 2, 0), (3, 4, 0, 6), (1, 5, 7, 2), (5, 3, 6, 7)])
me_1980computer_002.polygons.foreach_set('use_smooth', [True] * 6)
_k = set([(0, 2), (0, 4), (0, 6), (1, 2), (1, 4), (1, 5), (2, 7), (3, 4), (3, 5), (3, 6), (5, 7), (6, 7)])
me_1980computer_002.attributes.new('sharp_edge', 'BOOLEAN', 'EDGE').data.foreach_set('value', [ (min(e.vertices), max(e.vertices)) in _k for e in me_1980computer_002.edges])
_uv = me_1980computer_002.uv_layers.new(name='UVMap')
_uv.uv.foreach_set('vector', [0.47, 1.0, 0.94, 1.0, 0.94, 0.73, 0.47, 0.73, 0.47, 1.0, 0.47, 0.73, 0.0, 0.73, 0.0, 1.0, 0.0, 0.27, 0.0, 0.0, 0.65, 0.0, 0.65, 0.27, 0.0, 0.27, 0.0, 0.73, 0.65, 0.73, 0.65, 0.27, 0.0, 0.73, 0.0, 0.27, 0.65, 0.27, 0.65, 0.73, 0.0, 0.0, 0.0, 0.27, 0.65, 0.27, 0.65, 0.0])
me_1980computer_002.materials.append(mat_material)
me_1980computer_002.use_remesh_fix_poles = True
me_1980computer_002.use_remesh_preserve_attributes = False
me_1980computer_002.use_mirror_vertex_groups = False
me_1980computer_002.update()
me_1980computer_002.normals_split_custom_set([tuple(v) for v in zip(*[iter([0.0, 1.0, 0.0, -0.02442, 0.998, -0.05895, 0.0, 1.0, 0.0, 0.0, 1.0, 0.0, 0.0, -1.0, 0.0, 0.0, -1.0, 0.0, 0.0, -1.0, 0.0, -0.05895, -0.998, -0.02442, 1.0, 0.0, 0.0, 1.0, 0.0, 0.0, 1.0, 0.0, 0.0, 1.0, 0.0, 0.0, -0.05895, 0.02442, -0.998, 0.0, 0.0, -1.0, 0.0, 0.0, -1.0, -0.02442, -0.05895, -0.998, 0.0, 0.0, 1.0, 0.0, 0.0, 1.0, 0.0, 0.0, 1.0, 0.0, 0.0, 1.0, -1.0, 0.0, 0.0, -0.998, 0.05895, -0.02442, -0.998, -0.02442, -0.05895, -1.0, 0.0, 0.0])] * 3)])
me_1980computer_003 = bpy.data.meshes.new('1980Computer.003')
me_1980computer_003.from_pydata([(0.0, 0.203, 0.041), (0.0, 0.0, 0.0), (0.0, 0.203, 0.0), (0.146, 0.0, 0.041), (0.0, 0.0, 0.041), (0.146, 0.0, 0.0), (0.146, 0.203, 0.041), (0.146, 0.203, 0.0)], [], [(4, 3, 5, 1), (0, 2, 7, 6), (4, 1, 2, 0), (3, 4, 0, 6), (1, 5, 7, 2), (5, 3, 6, 7)])
me_1980computer_003.polygons.foreach_set('use_smooth', [True] * 6)
_k = set([(0, 2), (0, 4), (0, 6), (1, 2), (1, 4), (1, 5), (2, 7), (3, 4), (3, 5), (3, 6), (5, 7), (6, 7)])
me_1980computer_003.attributes.new('sharp_edge', 'BOOLEAN', 'EDGE').data.foreach_set('value', [ (min(e.vertices), max(e.vertices)) in _k for e in me_1980computer_003.edges])
_uv = me_1980computer_003.uv_layers.new(name='UVMap')
_uv.uv.foreach_set('vector', [0.47, 1.0, 0.94, 1.0, 0.94, 0.73, 0.47, 0.73, 0.47, 1.0, 0.47, 0.73, 0.0, 0.73, 0.0, 1.0, 0.0, 0.27, 0.0, 0.0, 0.65, 0.0, 0.65, 0.27, 0.0, 0.27, 0.0, 0.73, 0.65, 0.73, 0.65, 0.27, 0.0, 0.73, 0.0, 0.27, 0.65, 0.27, 0.65, 0.73, 0.0, 0.0, 0.0, 0.27, 0.65, 0.27, 0.65, 0.0])
me_1980computer_003.materials.append(mat_material)
me_1980computer_003.use_remesh_fix_poles = True
me_1980computer_003.use_remesh_preserve_attributes = False
me_1980computer_003.use_mirror_vertex_groups = False
me_1980computer_003.update()
me_1980computer_003.normals_split_custom_set([tuple(v) for v in zip(*[iter([0.0, 1.0, 0.0, -0.02442, 0.998, -0.05895, 0.0, 1.0, 0.0, 0.0, 1.0, 0.0, 0.0, -1.0, 0.0, 0.0, -1.0, 0.0, 0.0, -1.0, 0.0, -0.05895, -0.998, -0.02442, 1.0, 0.0, 0.0, 1.0, 0.0, 0.0, 1.0, 0.0, 0.0, 1.0, 0.0, 0.0, -0.05895, 0.02442, -0.998, 0.0, 0.0, -1.0, 0.0, 0.0, -1.0, -0.02442, -0.05895, -0.998, 0.0, 0.0, 1.0, 0.0, 0.0, 1.0, 0.0, 0.0, 1.0, 0.0, 0.0, 1.0, -1.0, 0.0, 0.0, -0.998, 0.05895, -0.02442, -0.998, -0.02442, -0.05895, -1.0, 0.0, 0.0])] * 3)])
me_1980computer_001 = bpy.data.meshes.new('1980Computer.001')
me_1980computer_001.from_pydata([(0.146, -0.003, 0.041), (0.146, 0.0, 0.0), (0.146, -0.01861, 0.0), (0.146, 0.0, 0.041), (0.0, -0.003, 0.041), (0.0, 0.0, 0.0), (0.0, -0.01861, 0.0), (0.0, 0.0, 0.041)], [], [(2, 1, 0), (0, 1, 3), (6, 4, 5), (4, 7, 5), (3, 7, 4, 0), (1, 5, 7, 3), (0, 4, 6, 2), (2, 6, 5, 1)])
me_1980computer_001.polygons.foreach_set('use_smooth', [True] * 8)
_k = set([(0, 2), (0, 3), (0, 4), (1, 2), (1, 3), (2, 6), (3, 7), (4, 6), (4, 7), (5, 6), (5, 7)])
me_1980computer_001.attributes.new('sharp_edge', 'BOOLEAN', 'EDGE').data.foreach_set('value', [ (min(e.vertices), max(e.vertices)) in _k for e in me_1980computer_001.edges])
_uv = me_1980computer_001.uv_layers.new(name='UVMap')
_uv.uv.foreach_set('vector', [0.65, 0.0, 0.65, 0.06, 0.92, 0.06, 0.92, 0.06, 0.65, 0.08, 0.92, 0.08, 0.65, 0.0, 0.92, 0.06, 0.65, 0.06, 0.92, 0.06, 0.92, 0.08, 0.65, 0.06, 1.0, 0.73, 1.0, 0.08, 0.99, 0.08, 0.99, 0.73, 0.65, 0.08004, 0.65, 0.06, 0.92, 0.06, 0.92, 0.08, 0.65, 0.73, 0.65, 0.08, 0.92, 0.08, 0.92, 0.73, 0.92, 0.73, 0.92, 0.08, 0.99, 0.08, 0.99, 0.73])
me_1980computer_001.materials.append(mat_material)
me_1980computer_001.use_remesh_fix_poles = True
me_1980computer_001.use_remesh_preserve_attributes = False
me_1980computer_001.use_mirror_vertex_groups = False
me_1980computer_001.update()
me_1980computer_001.normals_split_custom_set([tuple(v) for v in zip(*[iter([1.0, 0.0, 0.0, 1.0, 0.0, 0.0, 1.0, 0.0, 0.0, 1.0, 0.0, 0.0, 1.0, 0.0, 0.0, 1.0, 0.0, 0.0, -1.0, 0.0, 0.0, -1.0, 0.0, 0.0, -1.0, 0.0, 0.0, -1.0, 0.0, 0.0, -1.0, 0.0, 0.0, -1.0, 0.0, 0.0, 0.0, 0.0, 1.0, 0.0, 0.0, 1.0, 0.0, 0.0, 1.0, 0.0, 0.0, 1.0, 0.0, 0.1492, -0.9888, 0.0001798, 0.2352, -0.972, 0.0, 1.0, 0.0, 0.0, 1.0, 0.0, 0.0, -0.9346, 0.3557, 0.0, -0.9346, 0.3557, 0.0, -0.9346, 0.3557, 0.0, -0.9346, 0.3557, 0.0, 0.0, -1.0, 0.0, 0.0, -1.0, 0.0001798, 0.2352, -0.972, 0.0, 0.1492, -0.9888])] * 3)])
arm_armature_001 = bpy.data.armatures.new('Armature.001')  # bones are not reproduced

# ---- objects
ob_modelmkeyboard = bpy.data.objects.new('modelMKeyboard', me_1980keyboard)
ob_pcmodel30monitor = bpy.data.objects.new('pcModel30Monitor', me_1980monitor)
ob_pcmodel30 = bpy.data.objects.new('pcModel30', me_1980computer)
ob_pcmodel30minitorscreen = bpy.data.objects.new('pcModel30MinitorScreen', me_1980screen)
ob_drive5_25whole = bpy.data.objects.new('drive5.25Whole', me_1980computer_002)
ob_drive5_25half = bpy.data.objects.new('drive5.25Half', me_1980computer_003)
ob_pcmodel30armature = bpy.data.objects.new('pcModel30Armature', arm_armature_001)
ob_pcmodel30drivebezel = bpy.data.objects.new('pcModel30DriveBezel', me_1980computer_001)

# ---- transforms, parenting, visibility, modifiers, constraints
ob_modelmkeyboard.location = (0.0, 0.0, 0.0)
ob_modelmkeyboard.lineart.crease_threshold = 0.0
ob_pcmodel30monitor.location = (0.0, 0.0, 0.0)
ob_pcmodel30monitor.lineart.crease_threshold = 0.0
ob_pcmodel30.parent = ob_pcmodel30armature
ob_pcmodel30.location = (0.0, 0.0, 0.0)
ob_pcmodel30.lineart.crease_threshold = 0.0
_vg = ob_pcmodel30.vertex_groups.new(name='powerButton')
_vg.add([26, 27, 28, 29, 30, 31, 32, 33], 1.0, 'REPLACE')
_m = ob_pcmodel30.modifiers.new('Armature', 'ARMATURE')
_m.object = ob_pcmodel30armature
ob_pcmodel30minitorscreen.location = (0.0, 0.0, 0.0)
ob_pcmodel30minitorscreen.lineart.crease_threshold = 0.0
_vg = ob_pcmodel30minitorscreen.vertex_groups.new(name='screen')
ob_drive5_25whole.location = (-0.105, -0.2345, 0.0271)
ob_drive5_25whole.lineart.crease_threshold = 0.0
ob_drive5_25half.location = (-0.105, -0.2345, 0.0691)
ob_drive5_25half.lineart.crease_threshold = 0.0
ob_pcmodel30armature.location = (0.0, 0.0, 0.0)
ob_pcmodel30armature.lineart.crease_threshold = 0.0
ob_pcmodel30drivebezel.parent = ob_pcmodel30armature
ob_pcmodel30drivebezel.location = (-0.105, -0.2345, 0.0691)
ob_pcmodel30drivebezel.lineart.crease_threshold = 0.0
_vg = ob_pcmodel30drivebezel.vertex_groups.new(name='powerButton')
_m = ob_pcmodel30drivebezel.modifiers.new('Armature', 'ARMATURE')
_m.object = ob_pcmodel30armature

# ---- collection membership
col_collection.objects.link(ob_modelmkeyboard)
col_collection.objects.link(ob_pcmodel30monitor)
col_collection.objects.link(ob_pcmodel30)
col_collection.objects.link(ob_pcmodel30minitorscreen)
col_collection.objects.link(ob_drive5_25whole)
col_collection.objects.link(ob_drive5_25half)
col_collection.objects.link(ob_pcmodel30armature)
col_collection.objects.link(ob_pcmodel30drivebezel)

# ---- scene / render settings (as saved in the file)
scene.frame_start = 1; scene.frame_end = 250; scene.frame_set(1)
scene.render.engine = 'BLENDER_EEVEE_NEXT'
scene.cycles.use_denoising = False
scene.cycles.samples = 128
scene.cycles.sampling_pattern = 'TABULATED_SOBOL'
scene.cycles.use_adaptive_sampling = False
scene.cycles.use_light_tree = False
scene.view_settings.view_transform = 'Filmic'
bpy.context.view_layer.update()

# ---- added for rendering (the .blend has no active camera and no usable light): camera, sun
cam_auto = bpy.data.cameras.new('AutoCamera')
cam_auto.lens = 50.0
cam_auto.sensor_width = 36.0
cam_auto.clip_end = 1000.0
ob_auto_camera = bpy.data.objects.new('AutoCamera', cam_auto)
scene.collection.objects.link(ob_auto_camera)
ob_auto_camera.location = (0.921338, -1.21347, 1.01411)
ob_auto_camera.rotation_euler = (1.09748, -7.21219e-08, 0.694738)
scene.camera = ob_auto_camera
light_auto_sun = bpy.data.lights.new('AutoSun', 'SUN')
light_auto_sun.energy = 3.0
light_auto_sun.angle = 0.0523599
ob_auto_sun = bpy.data.objects.new('AutoSun', light_auto_sun)
scene.collection.objects.link(ob_auto_sun)
ob_auto_sun.rotation_euler = (0.872665, 0.174533, 0.523599)
bpy.context.view_layer.update()
